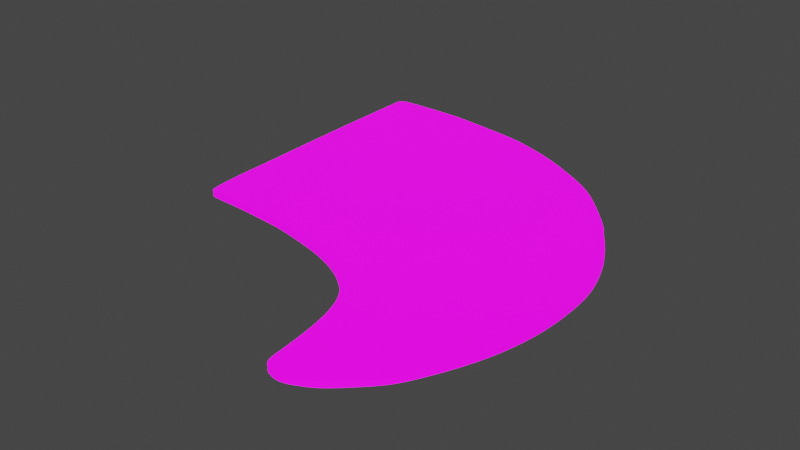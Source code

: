 # Source: UVMap.blend  (saved by Blender 2.93.20; exported with 4.5.12 LTS)
import bpy
from mathutils import Matrix  # noqa: F401  (used for matrix-valued properties, if any)

bpy.ops.wm.read_factory_settings(use_empty=True)
scene = bpy.context.scene
scene.name = 'Scene'

# ---- collections
col_stencil_svg = bpy.data.collections.new('Stencil.svg'); scene.collection.children.link(col_stencil_svg)

# ---- images (referenced by path relative to the original .blend; pixels are not part of the script)
import os
ASSET_DIR = os.environ.get("B2B_ASSET_DIR", "")  # directory of the original .blend (textures are referenced by path, not embedded)
HERE = os.path.dirname(os.path.abspath(__file__))  # packed textures are extracted next to this script under _unpacked/

def load_image(name, relpath, width, height, colorspace="sRGB"):
    """Load a texture the original file referenced (path relative to the .blend, or extracted next to this script)."""
    p = next((c for c in (os.path.join(HERE, relpath), os.path.join(ASSET_DIR, relpath)) if relpath and os.path.exists(c)), "")
    if p:
        img = bpy.data.images.load(p, check_existing=True)
        img.name = name
    else:  # same state as the original file: an image datablock whose file is absent (Cycles renders it pink)
        img = bpy.data.images.new(name, width, height)
        img.source = "FILE"
        img.filepath = "//" + (relpath or name)
    img.colorspace_settings.name = colorspace
    return img
img_texture_png = load_image('Texture.png', 'Texture.png', 1024, 1024, 'sRGB')

# ---- materials (node trees are filled in below, after node groups)
mat_svgmat_003 = bpy.data.materials.new('SVGMat.003')
mat_svgmat_003.use_transparent_shadow = False
mat_svgmat_003.diffuse_color = (0.0, 0.0, 0.0, 1.0)

# ---- material node trees
mat_svgmat_003.use_nodes = True; mat_svgmat_003.node_tree.nodes.clear()
_N = mat_svgmat_003.node_tree.nodes; _L = mat_svgmat_003.node_tree.links
n0 = _N.new('ShaderNodeBsdfPrincipled'); n0.name = 'Principled BSDF'; n0.location = (10, 300)
n0.distribution = 'GGX'
n0.subsurface_method = 'BURLEY'
n0.inputs[3].default_value = 1.45
n0.inputs[28].default_value = 1.0
n1 = _N.new('ShaderNodeOutputMaterial'); n1.name = 'Material Output'; n1.location = (300, 300)
n2 = _N.new('ShaderNodeTexImage'); n2.name = 'Image Texture'; n2.location = (-280, 280)
n2.image = img_texture_png
n3 = _N.new('ShaderNodeTexImage'); n3.name = 'Image Texture.001'; n3.location = (-280, -60)
n3.image = img_texture_png
_L.new(n0.outputs[0], n1.inputs[0])
_L.new(n2.outputs[0], n0.inputs[0])
_L.new(n3.outputs[0], n0.inputs[27])
n1.is_active_output = True

# ---- world
world_world = bpy.data.worlds.new('World'); scene.world = world_world
world_world.use_nodes = True; world_world.node_tree.nodes.clear()
_N = world_world.node_tree.nodes; _L = world_world.node_tree.links
n0 = _N.new('ShaderNodeOutputWorld'); n0.name = 'World Output'; n0.location = (300, 300)
n1 = _N.new('ShaderNodeBackground'); n1.name = 'Background'; n1.location = (10, 300)
n1.inputs[0].default_value = (0.05088, 0.05088, 0.05088, 1.0)
_L.new(n1.outputs[0], n0.inputs[0])
n0.is_active_output = True
world_world.color = (0.05088, 0.05088, 0.05088)
world_world.use_sun_shadow = False
world_world.sun_shadow_jitter_overblur = 0.0

# ---- meshes
me_path1587_001 = bpy.data.meshes.new('path1587.001')
me_path1587_001.from_pydata([(0.05097, 0.002388, 0.0005), (0.05066, 0.002493, 0.0005), (0.05038, 0.002607, 0.0005), (0.05014, 0.002737, 0.0005), (0.04993, 0.002886, 0.0005), (0.04975, 0.003057, 0.0005), (0.04959, 0.003256, 0.0005), (0.04946, 0.003486, 0.0005), (0.04936, 0.003751, 0.0005), (0.04927, 0.004056, 0.0005), (0.04919, 0.004404, 0.0005), (0.04913, 0.004801, 0.0005), (0.04908, 0.005249, 0.0005), (0.04882, 0.00779, 0.0005), (0.04854, 0.01008, 0.0005), (0.04824, 0.01215, 0.0005), (0.0479, 0.014, 0.0005), (0.04753, 0.01566, 0.0005), (0.04711, 0.01714, 0.0005), (0.04665, 0.01846, 0.0005), (0.04613, 0.01965, 0.0005), (0.04556, 0.02071, 0.0005), (0.04492, 0.02166, 0.0005), (0.04421, 0.02253, 0.0005), (0.04343, 0.02333, 0.0005), (0.04245, 0.0242, 0.0005), (0.04144, 0.025, 0.0005), (0.04038, 0.02575, 0.0005), (0.03926, 0.02643, 0.0005), (0.03807, 0.02706, 0.0005), (0.0368, 0.02765, 0.0005), (0.03542, 0.0282, 0.0005), (0.03394, 0.02872, 0.0005), (0.03233, 0.02921, 0.0005), (0.03057, 0.02968, 0.0005), (0.02867, 0.03013, 0.0005), (0.02659, 0.03058, 0.0005), (0.02578, 0.03074, 0.0005), (0.02508, 0.03088, 0.0005), (0.02446, 0.031, 0.0005), (0.02392, 0.0311, 0.0005), (0.02344, 0.03119, 0.0005), (0.02299, 0.03126, 0.0005), (0.02255, 0.03133, 0.0005), (0.02212, 0.03138, 0.0005), (0.02166, 0.03144, 0.0005), (0.02116, 0.03149, 0.0005), (0.02061, 0.03154, 0.0005), (0.01998, 0.0316, 0.0005), (0.0187, 0.03172, 0.0005), (0.01756, 0.03182, 0.0005), (0.01654, 0.03191, 0.0005), (0.01562, 0.03199, 0.0005), (0.0148, 0.03205, 0.0005), (0.01407, 0.03211, 0.0005), (0.01342, 0.03216, 0.0005), (0.01282, 0.0322, 0.0005), (0.01228, 0.03223, 0.0005), (0.01178, 0.03226, 0.0005), (0.0113, 0.03228, 0.0005), (0.01085, 0.03229, 0.0005), (0.009976, 0.03232, 0.0005), (0.009231, 0.03234, 0.0005), (0.008601, 0.03236, 0.0005), (0.008077, 0.03239, 0.0005), (0.007646, 0.03241, 0.0005), (0.007296, 0.03244, 0.0005), (0.007017, 0.03247, 0.0005), (0.006798, 0.03251, 0.0005), (0.006626, 0.03256, 0.0005), (0.00649, 0.03261, 0.0005), (0.006379, 0.03268, 0.0005), (0.006282, 0.03275, 0.0005), (0.006165, 0.03293, 0.0005), (0.00605, 0.03325, 0.0005), (0.005937, 0.03373, 0.0005), (0.005827, 0.03434, 0.0005), (0.00572, 0.03509, 0.0005), (0.005619, 0.03596, 0.0005), (0.005523, 0.03694, 0.0005), (0.005433, 0.03804, 0.0005), (0.00535, 0.03924, 0.0005), (0.005275, 0.04053, 0.0005), (0.005208, 0.04192, 0.0005), (0.00515, 0.04338, 0.0005), (0.005126, 0.04404, 0.0005), (0.005097, 0.0448, 0.0005), (0.005062, 0.04565, 0.0005), (0.005023, 0.04658, 0.0005), (0.00498, 0.04757, 0.0005), (0.004934, 0.0486, 0.0005), (0.004885, 0.04967, 0.0005), (0.004835, 0.05076, 0.0005), (0.004784, 0.05185, 0.0005), (0.004732, 0.05294, 0.0005), (0.00468, 0.054, 0.0005), (0.004628, 0.05502, 0.0005), (0.004525, 0.05708, 0.0005), (0.004432, 0.05899, 0.0005), (0.004349, 0.06078, 0.0005), (0.004273, 0.06249, 0.0005), (0.004205, 0.06415, 0.0005), (0.004141, 0.0658, 0.0005), (0.004083, 0.06746, 0.0005), (0.004027, 0.06916, 0.0005), (0.003973, 0.07095, 0.0005), (0.00392, 0.07286, 0.0005), (0.003867, 0.07491, 0.0005), (0.003811, 0.07714, 0.0005), (0.003808, 0.07728, 0.0005), (0.003799, 0.07765, 0.0005), (0.003785, 0.07822, 0.0005), (0.003768, 0.07893, 0.0005), (0.003748, 0.07974, 0.0005), (0.003728, 0.0806, 0.0005), (0.003707, 0.08145, 0.0005), (0.003687, 0.08226, 0.0005), (0.00367, 0.08297, 0.0005), (0.003656, 0.08354, 0.0005), (0.003647, 0.08391, 0.0005), (0.003644, 0.08405, 0.0005), (0.004262, 0.08448, 0.0005), (0.004406, 0.08457, 0.0005), (0.004582, 0.08464, 0.0005), (0.004805, 0.08471, 0.0005), (0.005086, 0.08476, 0.0005), (0.005441, 0.0848, 0.0005), (0.005882, 0.08484, 0.0005), (0.006423, 0.08486, 0.0005), (0.007078, 0.08489, 0.0005), (0.00786, 0.0849, 0.0005), (0.008784, 0.08491, 0.0005), (0.009861, 0.08491, 0.0005), (0.01111, 0.08492, 0.0005), (0.01244, 0.08491, 0.0005), (0.01362, 0.08491, 0.0005), (0.01466, 0.08489, 0.0005), (0.01561, 0.08486, 0.0005), (0.01649, 0.08483, 0.0005), (0.01733, 0.08477, 0.0005), (0.01818, 0.0847, 0.0005), (0.01906, 0.08461, 0.0005), (0.02, 0.0845, 0.0005), (0.02104, 0.08436, 0.0005), (0.02222, 0.0842, 0.0005), (0.02355, 0.08401, 0.0005), (0.0255, 0.08372, 0.0005), (0.0272, 0.08346, 0.0005), (0.02868, 0.08322, 0.0005), (0.02997, 0.083, 0.0005), (0.03111, 0.08279, 0.0005), (0.03213, 0.08257, 0.0005), (0.03306, 0.08236, 0.0005), (0.03394, 0.08212, 0.0005), (0.0348, 0.08187, 0.0005), (0.03567, 0.08158, 0.0005), (0.03658, 0.08126, 0.0005), (0.03757, 0.0809, 0.0005), (0.03858, 0.08052, 0.0005), (0.0395, 0.08016, 0.0005), (0.04034, 0.07983, 0.0005), (0.04111, 0.07951, 0.0005), (0.04185, 0.07919, 0.0005), (0.04256, 0.07887, 0.0005), (0.04326, 0.07854, 0.0005), (0.04397, 0.07818, 0.0005), (0.04471, 0.0778, 0.0005), (0.04549, 0.07738, 0.0005), (0.04634, 0.07691, 0.0005), (0.04726, 0.07639, 0.0005), (0.04853, 0.07567, 0.0005), (0.04967, 0.075, 0.0005), (0.05069, 0.07438, 0.0005), (0.05162, 0.07379, 0.0005), (0.05247, 0.07321, 0.0005), (0.05325, 0.07264, 0.0005), (0.05399, 0.07206, 0.0005), (0.0547, 0.07147, 0.0005), (0.0554, 0.07084, 0.0005), (0.0561, 0.07016, 0.0005), (0.05683, 0.06943, 0.0005), (0.05759, 0.06863, 0.0005), (0.05837, 0.06778, 0.0005), (0.05912, 0.06697, 0.0005), (0.05981, 0.06619, 0.0005), (0.06046, 0.06546, 0.0005), (0.06106, 0.06476, 0.0005), (0.06161, 0.06411, 0.0005), (0.0621, 0.0635, 0.0005), (0.06254, 0.06294, 0.0005), (0.06292, 0.06244, 0.0005), (0.06324, 0.06199, 0.0005), (0.0635, 0.06159, 0.0005), (0.06369, 0.06126, 0.0005), (0.06375, 0.06114, 0.0005), (0.06383, 0.06101, 0.0005), (0.06391, 0.06086, 0.0005), (0.06401, 0.0607, 0.0005), (0.06411, 0.06053, 0.0005), (0.06422, 0.06036, 0.0005), (0.06433, 0.06017, 0.0005), (0.06445, 0.05999, 0.0005), (0.06457, 0.05981, 0.0005), (0.06469, 0.05962, 0.0005), (0.06481, 0.05945, 0.0005), (0.06493, 0.05927, 0.0005), (0.06524, 0.05882, 0.0005), (0.06556, 0.05832, 0.0005), (0.0659, 0.05779, 0.0005), (0.06624, 0.05724, 0.0005), (0.06658, 0.05668, 0.0005), (0.06691, 0.05611, 0.0005), (0.06722, 0.05556, 0.0005), (0.06752, 0.05502, 0.0005), (0.06779, 0.05452, 0.0005), (0.06803, 0.05406, 0.0005), (0.06823, 0.05365, 0.0005), (0.06839, 0.0533, 0.0005), (0.06893, 0.05199, 0.0005), (0.06941, 0.05075, 0.0005), (0.06984, 0.04957, 0.0005), (0.07021, 0.04844, 0.0005), (0.07052, 0.04734, 0.0005), (0.0708, 0.04626, 0.0005), (0.07102, 0.04518, 0.0005), (0.07121, 0.04409, 0.0005), (0.07136, 0.04297, 0.0005), (0.07147, 0.0418, 0.0005), (0.07156, 0.04058, 0.0005), (0.07162, 0.03928, 0.0005), (0.07166, 0.03714, 0.0005), (0.07161, 0.03504, 0.0005), (0.07149, 0.03298, 0.0005), (0.07128, 0.03097, 0.0005), (0.07098, 0.02897, 0.0005), (0.07059, 0.027, 0.0005), (0.07012, 0.02505, 0.0005), (0.06956, 0.0231, 0.0005), (0.0689, 0.02114, 0.0005), (0.06815, 0.01918, 0.0005), (0.0673, 0.01721, 0.0005), (0.06636, 0.01521, 0.0005), (0.06588, 0.01423, 0.0005), (0.06544, 0.01337, 0.0005), (0.06503, 0.01262, 0.0005), (0.06465, 0.01195, 0.0005), (0.06427, 0.01133, 0.0005), (0.06388, 0.01076, 0.0005), (0.06347, 0.01021, 0.0005), (0.06302, 0.009668, 0.0005), (0.06252, 0.009102, 0.0005), (0.06195, 0.008499, 0.0005), (0.0613, 0.007837, 0.0005), (0.06055, 0.007097, 0.0005), (0.06, 0.006556, 0.0005), (0.0595, 0.006075, 0.0005), (0.05904, 0.005646, 0.0005), (0.05861, 0.005263, 0.0005), (0.05821, 0.004922, 0.0005), (0.05783, 0.004616, 0.0005), (0.05747, 0.00434, 0.0005), (0.0571, 0.004087, 0.0005), (0.05674, 0.003851, 0.0005), (0.05636, 0.003628, 0.0005), (0.05596, 0.003411, 0.0005), (0.05554, 0.003195, 0.0005), (0.05503, 0.002944, 0.0005), (0.05455, 0.002729, 0.0005), (0.05412, 0.002551, 0.0005), (0.05372, 0.002408, 0.0005), (0.05335, 0.002298, 0.0005), (0.053, 0.002221, 0.0005), (0.05266, 0.002176, 0.0005), (0.05233, 0.002162, 0.0005), (0.052, 0.002177, 0.0005), (0.05167, 0.00222, 0.0005), (0.05133, 0.002291, 0.0005), (0.05097, 0.002388, -0.0005), (0.05066, 0.002493, -0.0005), (0.05038, 0.002607, -0.0005), (0.05014, 0.002737, -0.0005), (0.04993, 0.002886, -0.0005), (0.04975, 0.003057, -0.0005), (0.04959, 0.003256, -0.0005), (0.04946, 0.003486, -0.0005), (0.04936, 0.003751, -0.0005), (0.04927, 0.004056, -0.0005), (0.04919, 0.004404, -0.0005), (0.04913, 0.004801, -0.0005), (0.04908, 0.005249, -0.0005), (0.04882, 0.00779, -0.0005), (0.04854, 0.01008, -0.0005), (0.04824, 0.01215, -0.0005), (0.0479, 0.014, -0.0005), (0.04753, 0.01566, -0.0005), (0.04711, 0.01714, -0.0005), (0.04665, 0.01846, -0.0005), (0.04613, 0.01965, -0.0005), (0.04556, 0.02071, -0.0005), (0.04492, 0.02166, -0.0005), (0.04421, 0.02253, -0.0005), (0.04343, 0.02333, -0.0005), (0.04245, 0.0242, -0.0005), (0.04144, 0.025, -0.0005), (0.04038, 0.02575, -0.0005), (0.03926, 0.02643, -0.0005), (0.03807, 0.02706, -0.0005), (0.0368, 0.02765, -0.0005), (0.03542, 0.0282, -0.0005), (0.03394, 0.02872, -0.0005), (0.03233, 0.02921, -0.0005), (0.03057, 0.02968, -0.0005), (0.02867, 0.03013, -0.0005), (0.02659, 0.03058, -0.0005), (0.02578, 0.03074, -0.0005), (0.02508, 0.03088, -0.0005), (0.02446, 0.031, -0.0005), (0.02392, 0.0311, -0.0005), (0.02344, 0.03119, -0.0005), (0.02299, 0.03126, -0.0005), (0.02255, 0.03133, -0.0005), (0.02212, 0.03138, -0.0005), (0.02166, 0.03144, -0.0005), (0.02116, 0.03149, -0.0005), (0.02061, 0.03154, -0.0005), (0.01998, 0.0316, -0.0005), (0.0187, 0.03172, -0.0005), (0.01756, 0.03182, -0.0005), (0.01654, 0.03191, -0.0005), (0.01562, 0.03199, -0.0005), (0.0148, 0.03205, -0.0005), (0.01407, 0.03211, -0.0005), (0.01342, 0.03216, -0.0005), (0.01282, 0.0322, -0.0005), (0.01228, 0.03223, -0.0005), (0.01178, 0.03226, -0.0005), (0.0113, 0.03228, -0.0005), (0.01085, 0.03229, -0.0005), (0.009976, 0.03232, -0.0005), (0.009231, 0.03234, -0.0005), (0.008601, 0.03236, -0.0005), (0.008077, 0.03239, -0.0005), (0.007646, 0.03241, -0.0005), (0.007296, 0.03244, -0.0005), (0.007017, 0.03247, -0.0005), (0.006798, 0.03251, -0.0005), (0.006626, 0.03256, -0.0005), (0.00649, 0.03261, -0.0005), (0.006379, 0.03268, -0.0005), (0.006282, 0.03275, -0.0005), (0.006165, 0.03293, -0.0005), (0.00605, 0.03325, -0.0005), (0.005937, 0.03373, -0.0005), (0.005827, 0.03434, -0.0005), (0.00572, 0.03509, -0.0005), (0.005619, 0.03596, -0.0005), (0.005523, 0.03694, -0.0005), (0.005433, 0.03804, -0.0005), (0.00535, 0.03924, -0.0005), (0.005275, 0.04053, -0.0005), (0.005208, 0.04192, -0.0005), (0.00515, 0.04338, -0.0005), (0.005126, 0.04404, -0.0005), (0.005097, 0.0448, -0.0005), (0.005062, 0.04565, -0.0005), (0.005023, 0.04658, -0.0005), (0.00498, 0.04757, -0.0005), (0.004934, 0.0486, -0.0005), (0.004885, 0.04967, -0.0005), (0.004835, 0.05076, -0.0005), (0.004784, 0.05185, -0.0005), (0.004732, 0.05294, -0.0005), (0.00468, 0.054, -0.0005), (0.004628, 0.05502, -0.0005), (0.004525, 0.05708, -0.0005), (0.004432, 0.05899, -0.0005), (0.004349, 0.06078, -0.0005), (0.004273, 0.06249, -0.0005), (0.004205, 0.06415, -0.0005), (0.004141, 0.0658, -0.0005), (0.004083, 0.06746, -0.0005), (0.004027, 0.06916, -0.0005), (0.003973, 0.07095, -0.0005), (0.00392, 0.07286, -0.0005), (0.003867, 0.07491, -0.0005), (0.003811, 0.07714, -0.0005), (0.003808, 0.07728, -0.0005), (0.003799, 0.07765, -0.0005), (0.003785, 0.07822, -0.0005), (0.003768, 0.07893, -0.0005), (0.003748, 0.07974, -0.0005), (0.003728, 0.0806, -0.0005), (0.003707, 0.08145, -0.0005), (0.003687, 0.08226, -0.0005), (0.00367, 0.08297, -0.0005), (0.003656, 0.08354, -0.0005), (0.003647, 0.08391, -0.0005), (0.003644, 0.08405, -0.0005), (0.004262, 0.08448, -0.0005), (0.004406, 0.08457, -0.0005), (0.004582, 0.08464, -0.0005), (0.004805, 0.08471, -0.0005), (0.005086, 0.08476, -0.0005), (0.005441, 0.0848, -0.0005), (0.005882, 0.08484, -0.0005), (0.006423, 0.08486, -0.0005), (0.007078, 0.08489, -0.0005), (0.00786, 0.0849, -0.0005), (0.008784, 0.08491, -0.0005), (0.009861, 0.08491, -0.0005), (0.01111, 0.08492, -0.0005), (0.01244, 0.08491, -0.0005), (0.01362, 0.08491, -0.0005), (0.01466, 0.08489, -0.0005), (0.01561, 0.08486, -0.0005), (0.01649, 0.08483, -0.0005), (0.01733, 0.08477, -0.0005), (0.01818, 0.0847, -0.0005), (0.01906, 0.08461, -0.0005), (0.02, 0.0845, -0.0005), (0.02104, 0.08436, -0.0005), (0.02222, 0.0842, -0.0005), (0.02355, 0.08401, -0.0005), (0.0255, 0.08372, -0.0005), (0.0272, 0.08346, -0.0005), (0.02868, 0.08322, -0.0005), (0.02997, 0.083, -0.0005), (0.03111, 0.08279, -0.0005), (0.03213, 0.08257, -0.0005), (0.03306, 0.08236, -0.0005), (0.03394, 0.08212, -0.0005), (0.0348, 0.08187, -0.0005), (0.03567, 0.08158, -0.0005), (0.03658, 0.08126, -0.0005), (0.03757, 0.0809, -0.0005), (0.03858, 0.08052, -0.0005), (0.0395, 0.08016, -0.0005), (0.04034, 0.07983, -0.0005), (0.04111, 0.07951, -0.0005), (0.04185, 0.07919, -0.0005), (0.04256, 0.07887, -0.0005), (0.04326, 0.07854, -0.0005), (0.04397, 0.07818, -0.0005), (0.04471, 0.0778, -0.0005), (0.04549, 0.07738, -0.0005), (0.04634, 0.07691, -0.0005), (0.04726, 0.07639, -0.0005), (0.04853, 0.07567, -0.0005), (0.04967, 0.075, -0.0005), (0.05069, 0.07438, -0.0005), (0.05162, 0.07379, -0.0005), (0.05247, 0.07321, -0.0005), (0.05325, 0.07264, -0.0005), (0.05399, 0.07206, -0.0005), (0.0547, 0.07147, -0.0005), (0.0554, 0.07084, -0.0005), (0.0561, 0.07016, -0.0005), (0.05683, 0.06943, -0.0005), (0.05759, 0.06863, -0.0005), (0.05837, 0.06778, -0.0005), (0.05912, 0.06697, -0.0005), (0.05981, 0.06619, -0.0005), (0.06046, 0.06546, -0.0005), (0.06106, 0.06476, -0.0005), (0.06161, 0.06411, -0.0005), (0.0621, 0.0635, -0.0005), (0.06254, 0.06294, -0.0005), (0.06292, 0.06244, -0.0005), (0.06324, 0.06199, -0.0005), (0.0635, 0.06159, -0.0005), (0.06369, 0.06126, -0.0005), (0.06375, 0.06114, -0.0005), (0.06383, 0.06101, -0.0005), (0.06391, 0.06086, -0.0005), (0.06401, 0.0607, -0.0005), (0.06411, 0.06053, -0.0005), (0.06422, 0.06036, -0.0005), (0.06433, 0.06017, -0.0005), (0.06445, 0.05999, -0.0005), (0.06457, 0.05981, -0.0005), (0.06469, 0.05962, -0.0005), (0.06481, 0.05945, -0.0005), (0.06493, 0.05927, -0.0005), (0.06524, 0.05882, -0.0005), (0.06556, 0.05832, -0.0005), (0.0659, 0.05779, -0.0005), (0.06624, 0.05724, -0.0005), (0.06658, 0.05668, -0.0005), (0.06691, 0.05611, -0.0005), (0.06722, 0.05556, -0.0005), (0.06752, 0.05502, -0.0005), (0.06779, 0.05452, -0.0005), (0.06803, 0.05406, -0.0005), (0.06823, 0.05365, -0.0005), (0.06839, 0.0533, -0.0005), (0.06893, 0.05199, -0.0005), (0.06941, 0.05075, -0.0005), (0.06984, 0.04957, -0.0005), (0.07021, 0.04844, -0.0005), (0.07052, 0.04734, -0.0005), (0.0708, 0.04626, -0.0005), (0.07102, 0.04518, -0.0005), (0.07121, 0.04409, -0.0005), (0.07136, 0.04297, -0.0005), (0.07147, 0.0418, -0.0005), (0.07156, 0.04058, -0.0005), (0.07162, 0.03928, -0.0005), (0.07166, 0.03714, -0.0005), (0.07161, 0.03504, -0.0005), (0.07149, 0.03298, -0.0005), (0.07128, 0.03097, -0.0005), (0.07098, 0.02897, -0.0005), (0.07059, 0.027, -0.0005), (0.07012, 0.02505, -0.0005), (0.06956, 0.0231, -0.0005), (0.0689, 0.02114, -0.0005), (0.06815, 0.01918, -0.0005), (0.0673, 0.01721, -0.0005), (0.06636, 0.01521, -0.0005), (0.06588, 0.01423, -0.0005), (0.06544, 0.01337, -0.0005), (0.06503, 0.01262, -0.0005), (0.06465, 0.01195, -0.0005), (0.06427, 0.01133, -0.0005), (0.06388, 0.01076, -0.0005), (0.06347, 0.01021, -0.0005), (0.06302, 0.009668, -0.0005), (0.06252, 0.009102, -0.0005), (0.06195, 0.008499, -0.0005), (0.0613, 0.007837, -0.0005), (0.06055, 0.007097, -0.0005), (0.06, 0.006556, -0.0005), (0.0595, 0.006075, -0.0005), (0.05904, 0.005646, -0.0005), (0.05861, 0.005263, -0.0005), (0.05821, 0.004922, -0.0005), (0.05783, 0.004616, -0.0005), (0.05747, 0.00434, -0.0005), (0.0571, 0.004087, -0.0005), (0.05674, 0.003851, -0.0005), (0.05636, 0.003628, -0.0005), (0.05596, 0.003411, -0.0005), (0.05554, 0.003195, -0.0005), (0.05503, 0.002944, -0.0005), (0.05455, 0.002729, -0.0005), (0.05412, 0.002551, -0.0005), (0.05372, 0.002408, -0.0005), (0.05335, 0.002298, -0.0005), (0.053, 0.002221, -0.0005), (0.05266, 0.002176, -0.0005), (0.05233, 0.002162, -0.0005), (0.052, 0.002177, -0.0005), (0.05167, 0.00222, -0.0005), (0.05133, 0.002291, -0.0005)], [], [(132, 134, 133), (131, 134, 132), (131, 135, 134), (130, 135, 131), (130, 136, 135), (129, 136, 130), (129, 137, 136), (128, 137, 129), (127, 137, 128), (127, 138, 137), (126, 138, 127), (126, 139, 138), (125, 139, 126), (125, 140, 139), (124, 140, 125), (123, 140, 124), (123, 141, 140), (122, 141, 123), (122, 142, 141), (121, 142, 122), (121, 143, 142), (120, 143, 121), (120, 144, 143), (120, 145, 144), (119, 145, 120), (119, 146, 145), (118, 146, 119), (118, 147, 146), (117, 147, 118), (117, 148, 147), (117, 149, 148), (117, 150, 149), (116, 150, 117), (116, 151, 150), (116, 152, 151), (116, 153, 152), (115, 153, 116), (115, 154, 153), (115, 155, 154), (115, 156, 155), (114, 156, 115), (114, 157, 156), (114, 158, 157), (113, 158, 114), (113, 159, 158), (113, 160, 159), (113, 161, 160), (112, 161, 113), (112, 162, 161), (112, 163, 162), (111, 163, 112), (111, 164, 163), (111, 165, 164), (110, 165, 111), (110, 166, 165), (110, 167, 166), (109, 167, 110), (109, 168, 167), (108, 168, 109), (107, 168, 108), (107, 169, 168), (107, 170, 169), (107, 171, 170), (107, 172, 171), (106, 172, 107), (106, 173, 172), (106, 174, 173), (106, 175, 174), (105, 175, 106), (105, 176, 175), (105, 177, 176), (105, 178, 177), (104, 178, 105), (104, 179, 178), (104, 180, 179), (104, 181, 180), (103, 181, 104), (103, 182, 181), (103, 183, 182), (102, 183, 103), (102, 184, 183), (102, 185, 184), (101, 185, 102), (101, 186, 185), (101, 187, 186), (100, 187, 101), (100, 188, 187), (100, 189, 188), (100, 190, 189), (99, 190, 100), (99, 191, 190), (99, 192, 191), (99, 193, 192), (99, 194, 193), (99, 195, 194), (99, 196, 195), (99, 197, 196), (98, 197, 99), (98, 198, 197), (98, 199, 198), (98, 200, 199), (98, 201, 200), (98, 202, 201), (98, 203, 202), (98, 204, 203), (98, 205, 204), (98, 206, 205), (97, 206, 98), (97, 207, 206), (97, 208, 207), (97, 209, 208), (97, 210, 209), (96, 210, 97), (96, 211, 210), (96, 212, 211), (96, 213, 212), (95, 213, 96), (95, 214, 213), (95, 215, 214), (95, 216, 215), (94, 216, 95), (94, 217, 216), (94, 218, 217), (93, 218, 94), (93, 219, 218), (92, 219, 93), (91, 219, 92), (91, 220, 219), (90, 220, 91), (90, 221, 220), (89, 221, 90), (89, 222, 221), (88, 222, 89), (88, 223, 222), (87, 223, 88), (87, 224, 223), (86, 224, 87), (86, 225, 224), (85, 225, 86), (85, 226, 225), (84, 226, 85), (83, 226, 84), (83, 227, 226), (82, 227, 83), (82, 228, 227), (82, 229, 228), (81, 229, 82), (81, 230, 229), (80, 230, 81), (79, 230, 80), (79, 231, 230), (78, 231, 79), (77, 231, 78), (76, 231, 77), (76, 232, 231), (75, 232, 76), (74, 232, 75), (73, 232, 74), (73, 233, 232), (72, 233, 73), (71, 233, 72), (70, 233, 71), (69, 233, 70), (68, 233, 69), (67, 233, 68), (66, 233, 67), (65, 233, 66), (64, 233, 65), (63, 233, 64), (62, 233, 63), (61, 233, 62), (60, 233, 61), (59, 233, 60), (58, 233, 59), (57, 233, 58), (56, 233, 57), (55, 233, 56), (54, 233, 55), (53, 233, 54), (52, 233, 53), (51, 233, 52), (50, 233, 51), (49, 233, 50), (48, 233, 49), (47, 233, 48), (46, 233, 47), (45, 233, 46), (44, 233, 45), (43, 233, 44), (42, 233, 43), (41, 233, 42), (40, 233, 41), (39, 233, 40), (38, 233, 39), (38, 234, 233), (37, 234, 38), (36, 234, 37), (35, 234, 36), (34, 234, 35), (33, 234, 34), (32, 234, 33), (32, 235, 234), (31, 235, 32), (30, 235, 31), (29, 235, 30), (28, 235, 29), (28, 236, 235), (27, 236, 28), (26, 236, 27), (26, 237, 236), (25, 237, 26), (24, 237, 25), (23, 237, 24), (23, 238, 237), (22, 238, 23), (21, 238, 22), (21, 239, 238), (20, 239, 21), (19, 239, 20), (19, 240, 239), (18, 240, 19), (18, 241, 240), (17, 241, 18), (16, 241, 17), (16, 242, 241), (16, 243, 242), (15, 243, 16), (15, 244, 243), (15, 245, 244), (14, 245, 15), (14, 246, 245), (14, 247, 246), (14, 248, 247), (14, 249, 248), (13, 249, 14), (13, 250, 249), (13, 251, 250), (13, 252, 251), (13, 253, 252), (12, 253, 13), (12, 254, 253), (12, 255, 254), (12, 256, 255), (12, 257, 256), (12, 258, 257), (11, 258, 12), (11, 259, 258), (10, 259, 11), (10, 260, 259), (9, 260, 10), (9, 261, 260), (9, 262, 261), (8, 262, 9), (8, 263, 262), (7, 263, 8), (7, 264, 263), (6, 264, 7), (6, 265, 264), (5, 265, 6), (5, 266, 265), (4, 266, 5), (4, 267, 266), (3, 267, 4), (2, 267, 3), (2, 268, 267), (1, 268, 2), (1, 269, 268), (0, 269, 1), (0, 270, 269), (276, 270, 0), (276, 271, 270), (275, 271, 276), (275, 272, 271), (274, 272, 275), (273, 272, 274), (409, 410, 411), (408, 409, 411), (408, 411, 412), (407, 408, 412), (407, 412, 413), (406, 407, 413), (406, 413, 414), (405, 406, 414), (404, 405, 414), (404, 414, 415), (403, 404, 415), (403, 415, 416), (402, 403, 416), (402, 416, 417), (401, 402, 417), (400, 401, 417), (400, 417, 418), (399, 400, 418), (399, 418, 419), (398, 399, 419), (398, 419, 420), (397, 398, 420), (397, 420, 421), (397, 421, 422), (396, 397, 422), (396, 422, 423), (395, 396, 423), (395, 423, 424), (394, 395, 424), (394, 424, 425), (394, 425, 426), (394, 426, 427), (393, 394, 427), (393, 427, 428), (393, 428, 429), (393, 429, 430), (392, 393, 430), (392, 430, 431), (392, 431, 432), (392, 432, 433), (391, 392, 433), (391, 433, 434), (391, 434, 435), (390, 391, 435), (390, 435, 436), (390, 436, 437), (390, 437, 438), (389, 390, 438), (389, 438, 439), (389, 439, 440), (388, 389, 440), (388, 440, 441), (388, 441, 442), (387, 388, 442), (387, 442, 443), (387, 443, 444), (386, 387, 444), (386, 444, 445), (385, 386, 445), (384, 385, 445), (384, 445, 446), (384, 446, 447), (384, 447, 448), (384, 448, 449), (383, 384, 449), (383, 449, 450), (383, 450, 451), (383, 451, 452), (382, 383, 452), (382, 452, 453), (382, 453, 454), (382, 454, 455), (381, 382, 455), (381, 455, 456), (381, 456, 457), (381, 457, 458), (380, 381, 458), (380, 458, 459), (380, 459, 460), (379, 380, 460), (379, 460, 461), (379, 461, 462), (378, 379, 462), (378, 462, 463), (378, 463, 464), (377, 378, 464), (377, 464, 465), (377, 465, 466), (377, 466, 467), (376, 377, 467), (376, 467, 468), (376, 468, 469), (376, 469, 470), (376, 470, 471), (376, 471, 472), (376, 472, 473), (376, 473, 474), (375, 376, 474), (375, 474, 475), (375, 475, 476), (375, 476, 477), (375, 477, 478), (375, 478, 479), (375, 479, 480), (375, 480, 481), (375, 481, 482), (375, 482, 483), (374, 375, 483), (374, 483, 484), (374, 484, 485), (374, 485, 486), (374, 486, 487), (373, 374, 487), (373, 487, 488), (373, 488, 489), (373, 489, 490), (372, 373, 490), (372, 490, 491), (372, 491, 492), (372, 492, 493), (371, 372, 493), (371, 493, 494), (371, 494, 495), (370, 371, 495), (370, 495, 496), (369, 370, 496), (368, 369, 496), (368, 496, 497), (367, 368, 497), (367, 497, 498), (366, 367, 498), (366, 498, 499), (365, 366, 499), (365, 499, 500), (364, 365, 500), (364, 500, 501), (363, 364, 501), (363, 501, 502), (362, 363, 502), (362, 502, 503), (361, 362, 503), (360, 361, 503), (360, 503, 504), (359, 360, 504), (359, 504, 505), (359, 505, 506), (358, 359, 506), (358, 506, 507), (357, 358, 507), (356, 357, 507), (356, 507, 508), (355, 356, 508), (354, 355, 508), (353, 354, 508), (353, 508, 509), (352, 353, 509), (351, 352, 509), (350, 351, 509), (350, 509, 510), (349, 350, 510), (348, 349, 510), (347, 348, 510), (346, 347, 510), (345, 346, 510), (344, 345, 510), (343, 344, 510), (342, 343, 510), (341, 342, 510), (340, 341, 510), (339, 340, 510), (338, 339, 510), (337, 338, 510), (336, 337, 510), (335, 336, 510), (334, 335, 510), (333, 334, 510), (332, 333, 510), (331, 332, 510), (330, 331, 510), (329, 330, 510), (328, 329, 510), (327, 328, 510), (326, 327, 510), (325, 326, 510), (324, 325, 510), (323, 324, 510), (322, 323, 510), (321, 322, 510), (320, 321, 510), (319, 320, 510), (318, 319, 510), (317, 318, 510), (316, 317, 510), (315, 316, 510), (315, 510, 511), (314, 315, 511), (313, 314, 511), (312, 313, 511), (311, 312, 511), (310, 311, 511), (309, 310, 511), (309, 511, 512), (308, 309, 512), (307, 308, 512), (306, 307, 512), (305, 306, 512), (305, 512, 513), (304, 305, 513), (303, 304, 513), (303, 513, 514), (302, 303, 514), (301, 302, 514), (300, 301, 514), (300, 514, 515), (299, 300, 515), (298, 299, 515), (298, 515, 516), (297, 298, 516), (296, 297, 516), (296, 516, 517), (295, 296, 517), (295, 517, 518), (294, 295, 518), (293, 294, 518), (293, 518, 519), (293, 519, 520), (292, 293, 520), (292, 520, 521), (292, 521, 522), (291, 292, 522), (291, 522, 523), (291, 523, 524), (291, 524, 525), (291, 525, 526), (290, 291, 526), (290, 526, 527), (290, 527, 528), (290, 528, 529), (290, 529, 530), (289, 290, 530), (289, 530, 531), (289, 531, 532), (289, 532, 533), (289, 533, 534), (289, 534, 535), (288, 289, 535), (288, 535, 536), (287, 288, 536), (287, 536, 537), (286, 287, 537), (286, 537, 538), (286, 538, 539), (285, 286, 539), (285, 539, 540), (284, 285, 540), (284, 540, 541), (283, 284, 541), (283, 541, 542), (282, 283, 542), (282, 542, 543), (281, 282, 543), (281, 543, 544), (280, 281, 544), (279, 280, 544), (279, 544, 545), (278, 279, 545), (278, 545, 546), (277, 278, 546), (277, 546, 547), (553, 277, 547), (553, 547, 548), (552, 553, 548), (552, 548, 549), (551, 552, 549), (550, 551, 549), (132, 133, 410, 409), (133, 134, 411, 410), (131, 132, 409, 408), (134, 135, 412, 411), (130, 131, 408, 407), (135, 136, 413, 412), (129, 130, 407, 406), (136, 137, 414, 413), (128, 129, 406, 405), (127, 128, 405, 404), (137, 138, 415, 414), (126, 127, 404, 403), (138, 139, 416, 415), (125, 126, 403, 402), (139, 140, 417, 416), (124, 125, 402, 401), (123, 124, 401, 400), (140, 141, 418, 417), (122, 123, 400, 399), (141, 142, 419, 418), (121, 122, 399, 398), (142, 143, 420, 419), (120, 121, 398, 397), (143, 144, 421, 420), (144, 145, 422, 421), (119, 120, 397, 396), (145, 146, 423, 422), (118, 119, 396, 395), (146, 147, 424, 423), (117, 118, 395, 394), (147, 148, 425, 424), (148, 149, 426, 425), (149, 150, 427, 426), (116, 117, 394, 393), (150, 151, 428, 427), (151, 152, 429, 428), (152, 153, 430, 429), (115, 116, 393, 392), (153, 154, 431, 430), (154, 155, 432, 431), (155, 156, 433, 432), (114, 115, 392, 391), (156, 157, 434, 433), (157, 158, 435, 434), (113, 114, 391, 390), (158, 159, 436, 435), (159, 160, 437, 436), (160, 161, 438, 437), (112, 113, 390, 389), (161, 162, 439, 438), (162, 163, 440, 439), (111, 112, 389, 388), (163, 164, 441, 440), (164, 165, 442, 441), (110, 111, 388, 387), (165, 166, 443, 442), (166, 167, 444, 443), (109, 110, 387, 386), (167, 168, 445, 444), (108, 109, 386, 385), (107, 108, 385, 384), (168, 169, 446, 445), (169, 170, 447, 446), (170, 171, 448, 447), (171, 172, 449, 448), (106, 107, 384, 383), (172, 173, 450, 449), (173, 174, 451, 450), (174, 175, 452, 451), (105, 106, 383, 382), (175, 176, 453, 452), (176, 177, 454, 453), (177, 178, 455, 454), (104, 105, 382, 381), (178, 179, 456, 455), (179, 180, 457, 456), (180, 181, 458, 457), (103, 104, 381, 380), (181, 182, 459, 458), (182, 183, 460, 459), (102, 103, 380, 379), (183, 184, 461, 460), (184, 185, 462, 461), (101, 102, 379, 378), (185, 186, 463, 462), (186, 187, 464, 463), (100, 101, 378, 377), (187, 188, 465, 464), (188, 189, 466, 465), (189, 190, 467, 466), (99, 100, 377, 376), (190, 191, 468, 467), (191, 192, 469, 468), (192, 193, 470, 469), (193, 194, 471, 470), (194, 195, 472, 471), (195, 196, 473, 472), (196, 197, 474, 473), (98, 99, 376, 375), (197, 198, 475, 474), (198, 199, 476, 475), (199, 200, 477, 476), (200, 201, 478, 477), (201, 202, 479, 478), (202, 203, 480, 479), (203, 204, 481, 480), (204, 205, 482, 481), (205, 206, 483, 482), (97, 98, 375, 374), (206, 207, 484, 483), (207, 208, 485, 484), (208, 209, 486, 485), (209, 210, 487, 486), (96, 97, 374, 373), (210, 211, 488, 487), (211, 212, 489, 488), (212, 213, 490, 489), (95, 96, 373, 372), (213, 214, 491, 490), (214, 215, 492, 491), (215, 216, 493, 492), (94, 95, 372, 371), (216, 217, 494, 493), (217, 218, 495, 494), (93, 94, 371, 370), (218, 219, 496, 495), (92, 93, 370, 369), (91, 92, 369, 368), (219, 220, 497, 496), (90, 91, 368, 367), (220, 221, 498, 497), (89, 90, 367, 366), (221, 222, 499, 498), (88, 89, 366, 365), (222, 223, 500, 499), (87, 88, 365, 364), (223, 224, 501, 500), (86, 87, 364, 363), (224, 225, 502, 501), (85, 86, 363, 362), (225, 226, 503, 502), (84, 85, 362, 361), (83, 84, 361, 360), (226, 227, 504, 503), (82, 83, 360, 359), (227, 228, 505, 504), (228, 229, 506, 505), (81, 82, 359, 358), (229, 230, 507, 506), (80, 81, 358, 357), (79, 80, 357, 356), (230, 231, 508, 507), (78, 79, 356, 355), (77, 78, 355, 354), (76, 77, 354, 353), (231, 232, 509, 508), (75, 76, 353, 352), (74, 75, 352, 351), (73, 74, 351, 350), (232, 233, 510, 509), (72, 73, 350, 349), (71, 72, 349, 348), (70, 71, 348, 347), (69, 70, 347, 346), (68, 69, 346, 345), (67, 68, 345, 344), (66, 67, 344, 343), (65, 66, 343, 342), (64, 65, 342, 341), (63, 64, 341, 340), (62, 63, 340, 339), (61, 62, 339, 338), (60, 61, 338, 337), (59, 60, 337, 336), (58, 59, 336, 335), (57, 58, 335, 334), (56, 57, 334, 333), (55, 56, 333, 332), (54, 55, 332, 331), (53, 54, 331, 330), (52, 53, 330, 329), (51, 52, 329, 328), (50, 51, 328, 327), (49, 50, 327, 326), (48, 49, 326, 325), (47, 48, 325, 324), (46, 47, 324, 323), (45, 46, 323, 322), (44, 45, 322, 321), (43, 44, 321, 320), (42, 43, 320, 319), (41, 42, 319, 318), (40, 41, 318, 317), (39, 40, 317, 316), (38, 39, 316, 315), (233, 234, 511, 510), (37, 38, 315, 314), (36, 37, 314, 313), (35, 36, 313, 312), (34, 35, 312, 311), (33, 34, 311, 310), (32, 33, 310, 309), (234, 235, 512, 511), (31, 32, 309, 308), (30, 31, 308, 307), (29, 30, 307, 306), (28, 29, 306, 305), (235, 236, 513, 512), (27, 28, 305, 304), (26, 27, 304, 303), (236, 237, 514, 513), (25, 26, 303, 302), (24, 25, 302, 301), (23, 24, 301, 300), (237, 238, 515, 514), (22, 23, 300, 299), (21, 22, 299, 298), (238, 239, 516, 515), (20, 21, 298, 297), (19, 20, 297, 296), (239, 240, 517, 516), (18, 19, 296, 295), (240, 241, 518, 517), (17, 18, 295, 294), (16, 17, 294, 293), (241, 242, 519, 518), (242, 243, 520, 519), (15, 16, 293, 292), (243, 244, 521, 520), (244, 245, 522, 521), (14, 15, 292, 291), (245, 246, 523, 522), (246, 247, 524, 523), (247, 248, 525, 524), (248, 249, 526, 525), (13, 14, 291, 290), (249, 250, 527, 526), (250, 251, 528, 527), (251, 252, 529, 528), (252, 253, 530, 529), (12, 13, 290, 289), (253, 254, 531, 530), (254, 255, 532, 531), (255, 256, 533, 532), (256, 257, 534, 533), (257, 258, 535, 534), (11, 12, 289, 288), (258, 259, 536, 535), (10, 11, 288, 287), (259, 260, 537, 536), (9, 10, 287, 286), (260, 261, 538, 537), (261, 262, 539, 538), (8, 9, 286, 285), (262, 263, 540, 539), (7, 8, 285, 284), (263, 264, 541, 540), (6, 7, 284, 283), (264, 265, 542, 541), (5, 6, 283, 282), (265, 266, 543, 542), (4, 5, 282, 281), (266, 267, 544, 543), (3, 4, 281, 280), (2, 3, 280, 279), (267, 268, 545, 544), (1, 2, 279, 278), (268, 269, 546, 545), (0, 1, 278, 277), (269, 270, 547, 546), (276, 0, 277, 553), (270, 271, 548, 547), (275, 276, 553, 552), (271, 272, 549, 548), (274, 275, 552, 551), (273, 274, 551, 550), (272, 273, 550, 549)])
_uv = me_path1587_001.uv_layers.new(name='UVMap')
_uv.uv.foreach_set('vector', [0.1242, 0.939, 0.1591, 0.939, 0.141, 0.939, 0.1097, 0.9389, 0.1591, 0.939, 0.1242, 0.939, 0.1097, 0.9389, 0.1749, 0.9389, 0.1591, 0.939, 0.09721, 0.9388, 0.1749, 0.9389, 0.1097, 0.9389, 0.09721, 0.9388, 0.189, 0.9387, 0.1749, 0.9389, 0.08665, 0.9387, 0.189, 0.9387, 0.09721, 0.9388, 0.08665, 0.9387, 0.2018, 0.9384, 0.189, 0.9387, 0.07781, 0.9385, 0.2018, 0.9384, 0.08665, 0.9387, 0.0705, 0.9381, 0.2018, 0.9384, 0.07781, 0.9385, 0.0705, 0.9381, 0.2137, 0.938, 0.2018, 0.9384, 0.06454, 0.9378, 0.2137, 0.938, 0.0705, 0.9381, 0.06454, 0.9378, 0.2251, 0.9374, 0.2137, 0.938, 0.05976, 0.9373, 0.2251, 0.9374, 0.06454, 0.9378, 0.05976, 0.9373, 0.2365, 0.9366, 0.2251, 0.9374, 0.05596, 0.9367, 0.2365, 0.9366, 0.05976, 0.9373, 0.05296, 0.936, 0.2365, 0.9366, 0.05596, 0.9367, 0.05296, 0.936, 0.2484, 0.9356, 0.2365, 0.9366, 0.05058, 0.9351, 0.2484, 0.9356, 0.05296, 0.936, 0.05058, 0.9351, 0.2611, 0.9344, 0.2484, 0.9356, 0.04863, 0.9342, 0.2611, 0.9344, 0.05058, 0.9351, 0.04863, 0.9342, 0.2752, 0.9328, 0.2611, 0.9344, 0.04029, 0.9293, 0.2752, 0.9328, 0.04863, 0.9342, 0.04029, 0.9293, 0.291, 0.931, 0.2752, 0.9328, 0.04029, 0.9293, 0.309, 0.9288, 0.291, 0.931, 0.04033, 0.9278, 0.309, 0.9288, 0.04029, 0.9293, 0.04033, 0.9278, 0.3354, 0.9256, 0.309, 0.9288, 0.04045, 0.9236, 0.3354, 0.9256, 0.04033, 0.9278, 0.04045, 0.9236, 0.3583, 0.9227, 0.3354, 0.9256, 0.04064, 0.9173, 0.3583, 0.9227, 0.04045, 0.9236, 0.04064, 0.9173, 0.3783, 0.9201, 0.3583, 0.9227, 0.04064, 0.9173, 0.3957, 0.9176, 0.3783, 0.9201, 0.04064, 0.9173, 0.4111, 0.9152, 0.3957, 0.9176, 0.04087, 0.9093, 0.4111, 0.9152, 0.04064, 0.9173, 0.04087, 0.9093, 0.4249, 0.9129, 0.4111, 0.9152, 0.04087, 0.9093, 0.4375, 0.9104, 0.4249, 0.9129, 0.04087, 0.9093, 0.4493, 0.9078, 0.4375, 0.9104, 0.04114, 0.9003, 0.4493, 0.9078, 0.04087, 0.9093, 0.04114, 0.9003, 0.4609, 0.9049, 0.4493, 0.9078, 0.04114, 0.9003, 0.4726, 0.9018, 0.4609, 0.9049, 0.04114, 0.9003, 0.4849, 0.8982, 0.4726, 0.9018, 0.04142, 0.8908, 0.4849, 0.8982, 0.04114, 0.9003, 0.04142, 0.8908, 0.4983, 0.8941, 0.4849, 0.8982, 0.04142, 0.8908, 0.512, 0.8899, 0.4983, 0.8941, 0.0417, 0.8812, 0.512, 0.8899, 0.04142, 0.8908, 0.0417, 0.8812, 0.5243, 0.8859, 0.512, 0.8899, 0.0417, 0.8812, 0.5357, 0.8822, 0.5243, 0.8859, 0.0417, 0.8812, 0.5461, 0.8786, 0.5357, 0.8822, 0.04196, 0.8722, 0.5461, 0.8786, 0.0417, 0.8812, 0.04196, 0.8722, 0.5561, 0.8751, 0.5461, 0.8786, 0.04196, 0.8722, 0.5656, 0.8715, 0.5561, 0.8751, 0.04219, 0.8642, 0.5656, 0.8715, 0.04196, 0.8722, 0.04219, 0.8642, 0.5751, 0.8678, 0.5656, 0.8715, 0.04219, 0.8642, 0.5847, 0.8638, 0.5751, 0.8678, 0.04238, 0.8579, 0.5847, 0.8638, 0.04219, 0.8642, 0.04238, 0.8579, 0.5947, 0.8595, 0.5847, 0.8638, 0.04238, 0.8579, 0.6052, 0.8548, 0.5947, 0.8595, 0.0425, 0.8537, 0.6052, 0.8548, 0.04238, 0.8579, 0.0425, 0.8537, 0.6167, 0.8496, 0.6052, 0.8548, 0.04255, 0.8522, 0.6167, 0.8496, 0.0425, 0.8537, 0.04329, 0.8272, 0.6167, 0.8496, 0.04255, 0.8522, 0.04329, 0.8272, 0.6292, 0.8438, 0.6167, 0.8496, 0.04329, 0.8272, 0.6463, 0.8357, 0.6292, 0.8438, 0.04329, 0.8272, 0.6616, 0.8283, 0.6463, 0.8357, 0.04329, 0.8272, 0.6754, 0.8213, 0.6616, 0.8283, 0.04402, 0.8043, 0.6754, 0.8213, 0.04329, 0.8272, 0.04402, 0.8043, 0.688, 0.8147, 0.6754, 0.8213, 0.04402, 0.8043, 0.6994, 0.8083, 0.688, 0.8147, 0.04402, 0.8043, 0.71, 0.8019, 0.6994, 0.8083, 0.04473, 0.7831, 0.71, 0.8019, 0.04402, 0.8043, 0.04473, 0.7831, 0.72, 0.7954, 0.71, 0.8019, 0.04473, 0.7831, 0.7296, 0.7888, 0.72, 0.7954, 0.04473, 0.7831, 0.739, 0.7817, 0.7296, 0.7888, 0.04546, 0.7631, 0.739, 0.7817, 0.04473, 0.7831, 0.04546, 0.7631, 0.7485, 0.7742, 0.739, 0.7817, 0.04546, 0.7631, 0.7583, 0.766, 0.7485, 0.7742, 0.04546, 0.7631, 0.7686, 0.7571, 0.7583, 0.766, 0.04621, 0.744, 0.7686, 0.7571, 0.04546, 0.7631, 0.04621, 0.744, 0.7792, 0.7476, 0.7686, 0.7571, 0.04621, 0.744, 0.7892, 0.7385, 0.7792, 0.7476, 0.047, 0.7254, 0.7892, 0.7385, 0.04621, 0.744, 0.047, 0.7254, 0.7986, 0.7299, 0.7892, 0.7385, 0.047, 0.7254, 0.8073, 0.7216, 0.7986, 0.7299, 0.04786, 0.7071, 0.8073, 0.7216, 0.047, 0.7254, 0.04786, 0.7071, 0.8154, 0.7138, 0.8073, 0.7216, 0.04786, 0.7071, 0.8228, 0.7065, 0.8154, 0.7138, 0.04878, 0.6885, 0.8228, 0.7065, 0.04786, 0.7071, 0.04878, 0.6885, 0.8295, 0.6998, 0.8228, 0.7065, 0.04878, 0.6885, 0.8354, 0.6935, 0.8295, 0.6998, 0.04878, 0.6885, 0.8405, 0.6879, 0.8354, 0.6935, 0.0498, 0.6694, 0.8405, 0.6879, 0.04878, 0.6885, 0.0498, 0.6694, 0.8449, 0.6829, 0.8405, 0.6879, 0.0498, 0.6694, 0.8483, 0.6785, 0.8449, 0.6829, 0.0498, 0.6694, 0.8509, 0.6747, 0.8483, 0.6785, 0.0498, 0.6694, 0.8517, 0.6734, 0.8509, 0.6747, 0.0498, 0.6694, 0.8528, 0.672, 0.8517, 0.6734, 0.0498, 0.6694, 0.8539, 0.6703, 0.8528, 0.672, 0.0498, 0.6694, 0.8552, 0.6685, 0.8539, 0.6703, 0.05093, 0.6494, 0.8552, 0.6685, 0.0498, 0.6694, 0.05093, 0.6494, 0.8566, 0.6666, 0.8552, 0.6685, 0.05093, 0.6494, 0.8581, 0.6647, 0.8566, 0.6666, 0.05093, 0.6494, 0.8596, 0.6626, 0.8581, 0.6647, 0.05093, 0.6494, 0.8612, 0.6606, 0.8596, 0.6626, 0.05093, 0.6494, 0.8628, 0.6585, 0.8612, 0.6606, 0.05093, 0.6494, 0.8645, 0.6565, 0.8628, 0.6585, 0.05093, 0.6494, 0.8661, 0.6545, 0.8645, 0.6565, 0.05093, 0.6494, 0.8677, 0.6526, 0.8661, 0.6545, 0.05093, 0.6494, 0.8718, 0.6475, 0.8677, 0.6526, 0.05218, 0.6281, 0.8718, 0.6475, 0.05093, 0.6494, 0.05218, 0.6281, 0.8762, 0.6419, 0.8718, 0.6475, 0.05218, 0.6281, 0.8807, 0.636, 0.8762, 0.6419, 0.05218, 0.6281, 0.8853, 0.6298, 0.8807, 0.636, 0.05218, 0.6281, 0.8899, 0.6235, 0.8853, 0.6298, 0.05358, 0.6051, 0.8899, 0.6235, 0.05218, 0.6281, 0.05358, 0.6051, 0.8944, 0.6172, 0.8899, 0.6235, 0.05358, 0.6051, 0.8986, 0.611, 0.8944, 0.6172, 0.05358, 0.6051, 0.9027, 0.6051, 0.8986, 0.611, 0.05427, 0.5936, 0.9027, 0.6051, 0.05358, 0.6051, 0.05427, 0.5936, 0.9063, 0.5994, 0.9027, 0.6051, 0.05427, 0.5936, 0.9095, 0.5943, 0.9063, 0.5994, 0.05427, 0.5936, 0.9122, 0.5897, 0.9095, 0.5943, 0.05497, 0.5818, 0.9122, 0.5897, 0.05427, 0.5936, 0.05497, 0.5818, 0.9143, 0.5859, 0.9122, 0.5897, 0.05497, 0.5818, 0.9217, 0.5711, 0.9143, 0.5859, 0.05567, 0.5697, 0.9217, 0.5711, 0.05497, 0.5818, 0.05567, 0.5697, 0.9282, 0.5573, 0.9217, 0.5711, 0.05637, 0.5575, 0.9282, 0.5573, 0.05567, 0.5697, 0.05705, 0.5453, 0.9282, 0.5573, 0.05637, 0.5575, 0.05705, 0.5453, 0.9339, 0.5441, 0.9282, 0.5573, 0.0577, 0.5334, 0.9339, 0.5441, 0.05705, 0.5453, 0.0577, 0.5334, 0.9389, 0.5315, 0.9339, 0.5441, 0.05832, 0.5218, 0.9389, 0.5315, 0.0577, 0.5334, 0.05832, 0.5218, 0.9432, 0.5192, 0.9389, 0.5315, 0.0589, 0.5107, 0.9432, 0.5192, 0.05832, 0.5218, 0.0589, 0.5107, 0.9469, 0.5072, 0.9432, 0.5192, 0.05943, 0.5004, 0.9469, 0.5072, 0.0589, 0.5107, 0.05943, 0.5004, 0.9499, 0.4951, 0.9469, 0.5072, 0.0599, 0.4909, 0.9499, 0.4951, 0.05943, 0.5004, 0.0599, 0.4909, 0.9524, 0.4829, 0.9499, 0.4951, 0.0603, 0.4824, 0.9524, 0.4829, 0.0599, 0.4909, 0.0603, 0.4824, 0.9545, 0.4704, 0.9524, 0.4829, 0.06063, 0.475, 0.9545, 0.4704, 0.0603, 0.4824, 0.0614, 0.4587, 0.9545, 0.4704, 0.06063, 0.475, 0.0614, 0.4587, 0.956, 0.4574, 0.9545, 0.4704, 0.06231, 0.4432, 0.956, 0.4574, 0.0614, 0.4587, 0.06231, 0.4432, 0.9572, 0.4437, 0.956, 0.4574, 0.06231, 0.4432, 0.958, 0.4292, 0.9572, 0.4437, 0.06332, 0.4288, 0.958, 0.4292, 0.06231, 0.4432, 0.06332, 0.4288, 0.9585, 0.4053, 0.958, 0.4292, 0.06444, 0.4154, 0.9585, 0.4053, 0.06332, 0.4288, 0.06565, 0.4031, 0.9585, 0.4053, 0.06444, 0.4154, 0.06565, 0.4031, 0.9579, 0.3818, 0.9585, 0.4053, 0.06695, 0.3921, 0.9579, 0.3818, 0.06565, 0.4031, 0.06832, 0.3824, 0.9579, 0.3818, 0.06695, 0.3921, 0.06975, 0.3741, 0.9579, 0.3818, 0.06832, 0.3824, 0.06975, 0.3741, 0.9562, 0.3589, 0.9579, 0.3818, 0.07124, 0.3672, 0.9562, 0.3589, 0.06975, 0.3741, 0.07277, 0.3619, 0.9562, 0.3589, 0.07124, 0.3672, 0.07432, 0.3582, 0.9562, 0.3589, 0.07277, 0.3619, 0.07432, 0.3582, 0.9533, 0.3363, 0.9562, 0.3589, 0.0759, 0.3562, 0.9533, 0.3363, 0.07432, 0.3582, 0.07722, 0.3554, 0.9533, 0.3363, 0.0759, 0.3562, 0.07871, 0.3547, 0.9533, 0.3363, 0.07722, 0.3554, 0.08054, 0.3541, 0.9533, 0.3363, 0.07871, 0.3547, 0.08286, 0.3536, 0.9533, 0.3363, 0.08054, 0.3541, 0.08583, 0.3532, 0.9533, 0.3363, 0.08286, 0.3536, 0.0896, 0.3528, 0.9533, 0.3363, 0.08583, 0.3532, 0.09431, 0.3525, 0.9533, 0.3363, 0.0896, 0.3528, 0.1001, 0.3522, 0.9533, 0.3363, 0.09431, 0.3525, 0.1072, 0.3519, 0.9533, 0.3363, 0.1001, 0.3522, 0.1157, 0.3517, 0.9533, 0.3363, 0.1072, 0.3519, 0.1258, 0.3514, 0.9533, 0.3363, 0.1157, 0.3517, 0.1375, 0.3511, 0.9533, 0.3363, 0.1258, 0.3514, 0.1437, 0.351, 0.9533, 0.3363, 0.1375, 0.3511, 0.1501, 0.3507, 0.9533, 0.3363, 0.1437, 0.351, 0.1569, 0.3505, 0.9533, 0.3363, 0.1501, 0.3507, 0.1642, 0.3501, 0.9533, 0.3363, 0.1569, 0.3505, 0.1722, 0.3497, 0.9533, 0.3363, 0.1642, 0.3501, 0.1811, 0.3491, 0.9533, 0.3363, 0.1722, 0.3497, 0.191, 0.3485, 0.9533, 0.3363, 0.1811, 0.3491, 0.202, 0.3477, 0.9533, 0.3363, 0.191, 0.3485, 0.2143, 0.3469, 0.9533, 0.3363, 0.202, 0.3477, 0.2281, 0.3459, 0.9533, 0.3363, 0.2143, 0.3469, 0.2436, 0.3447, 0.9533, 0.3363, 0.2281, 0.3459, 0.2608, 0.3434, 0.9533, 0.3363, 0.2436, 0.3447, 0.2693, 0.3428, 0.9533, 0.3363, 0.2608, 0.3434, 0.2768, 0.3422, 0.9533, 0.3363, 0.2693, 0.3428, 0.2835, 0.3416, 0.9533, 0.3363, 0.2768, 0.3422, 0.2897, 0.341, 0.9533, 0.3363, 0.2835, 0.3416, 0.2956, 0.3404, 0.9533, 0.3363, 0.2897, 0.341, 0.3014, 0.3396, 0.9533, 0.3363, 0.2956, 0.3404, 0.3075, 0.3388, 0.9533, 0.3363, 0.3014, 0.3396, 0.3141, 0.3379, 0.9533, 0.3363, 0.3075, 0.3388, 0.3214, 0.3367, 0.9533, 0.3363, 0.3141, 0.3379, 0.3296, 0.3354, 0.9533, 0.3363, 0.3214, 0.3367, 0.3296, 0.3354, 0.9493, 0.3141, 0.9533, 0.3363, 0.3391, 0.3338, 0.9493, 0.3141, 0.3296, 0.3354, 0.3501, 0.332, 0.9493, 0.3141, 0.3391, 0.3338, 0.3781, 0.327, 0.9493, 0.3141, 0.3501, 0.332, 0.4038, 0.322, 0.9493, 0.3141, 0.3781, 0.327, 0.4275, 0.3167, 0.9493, 0.3141, 0.4038, 0.322, 0.4493, 0.3113, 0.9493, 0.3141, 0.4275, 0.3167, 0.4493, 0.3113, 0.9441, 0.2921, 0.9493, 0.3141, 0.4693, 0.3055, 0.9441, 0.2921, 0.4493, 0.3113, 0.4879, 0.2993, 0.9441, 0.2921, 0.4693, 0.3055, 0.5051, 0.2927, 0.9441, 0.2921, 0.4879, 0.2993, 0.5211, 0.2857, 0.9441, 0.2921, 0.5051, 0.2927, 0.5211, 0.2857, 0.9377, 0.2702, 0.9441, 0.2921, 0.5362, 0.278, 0.9377, 0.2702, 0.5211, 0.2857, 0.5505, 0.2697, 0.9377, 0.2702, 0.5362, 0.278, 0.5505, 0.2697, 0.9301, 0.2484, 0.9377, 0.2702, 0.5642, 0.2607, 0.9301, 0.2484, 0.5505, 0.2697, 0.5774, 0.251, 0.9301, 0.2484, 0.5642, 0.2607, 0.588, 0.2421, 0.9301, 0.2484, 0.5774, 0.251, 0.588, 0.2421, 0.9213, 0.2266, 0.9301, 0.2484, 0.5975, 0.2324, 0.9213, 0.2266, 0.588, 0.2421, 0.6062, 0.2217, 0.9213, 0.2266, 0.5975, 0.2324, 0.6062, 0.2217, 0.9111, 0.2047, 0.9213, 0.2266, 0.6139, 0.2099, 0.9111, 0.2047, 0.6062, 0.2217, 0.6209, 0.1967, 0.9111, 0.2047, 0.6139, 0.2099, 0.6209, 0.1967, 0.8997, 0.1826, 0.9111, 0.2047, 0.6271, 0.1819, 0.8997, 0.1826, 0.6209, 0.1967, 0.6271, 0.1819, 0.887, 0.1603, 0.8997, 0.1826, 0.6327, 0.1653, 0.887, 0.1603, 0.6271, 0.1819, 0.6377, 0.1468, 0.887, 0.1603, 0.6327, 0.1653, 0.6377, 0.1468, 0.8804, 0.1494, 0.887, 0.1603, 0.6377, 0.1468, 0.8745, 0.1398, 0.8804, 0.1494, 0.6423, 0.1261, 0.8745, 0.1398, 0.6377, 0.1468, 0.6423, 0.1261, 0.869, 0.1314, 0.8745, 0.1398, 0.6423, 0.1261, 0.8638, 0.1238, 0.869, 0.1314, 0.6464, 0.1031, 0.8638, 0.1238, 0.6423, 0.1261, 0.6464, 0.1031, 0.8587, 0.117, 0.8638, 0.1238, 0.6464, 0.1031, 0.8535, 0.1106, 0.8587, 0.117, 0.6464, 0.1031, 0.8479, 0.1045, 0.8535, 0.1106, 0.6464, 0.1031, 0.8418, 0.0984, 0.8479, 0.1045, 0.6502, 0.07743, 0.8418, 0.0984, 0.6464, 0.1031, 0.6502, 0.07743, 0.8351, 0.09209, 0.8418, 0.0984, 0.6502, 0.07743, 0.8274, 0.08535, 0.8351, 0.09209, 0.6502, 0.07743, 0.8186, 0.07795, 0.8274, 0.08535, 0.6502, 0.07743, 0.8086, 0.06968, 0.8186, 0.07795, 0.6537, 0.04904, 0.8086, 0.06968, 0.6502, 0.07743, 0.6537, 0.04904, 0.8012, 0.06365, 0.8086, 0.06968, 0.6537, 0.04904, 0.7944, 0.05827, 0.8012, 0.06365, 0.6537, 0.04904, 0.7882, 0.05347, 0.7944, 0.05827, 0.6537, 0.04904, 0.7824, 0.0492, 0.7882, 0.05347, 0.6537, 0.04904, 0.777, 0.04539, 0.7824, 0.0492, 0.6544, 0.04403, 0.777, 0.04539, 0.6537, 0.04904, 0.6544, 0.04403, 0.7719, 0.04197, 0.777, 0.04539, 0.6552, 0.03961, 0.7719, 0.04197, 0.6544, 0.04403, 0.6552, 0.03961, 0.7669, 0.03888, 0.7719, 0.04197, 0.6562, 0.03571, 0.7669, 0.03888, 0.6552, 0.03961, 0.6562, 0.03571, 0.762, 0.03606, 0.7669, 0.03888, 0.6562, 0.03571, 0.757, 0.03343, 0.762, 0.03606, 0.6574, 0.03231, 0.757, 0.03343, 0.6562, 0.03571, 0.6574, 0.03231, 0.7519, 0.03094, 0.757, 0.03343, 0.6589, 0.02934, 0.7519, 0.03094, 0.6574, 0.03231, 0.6589, 0.02934, 0.7466, 0.02851, 0.7519, 0.03094, 0.6606, 0.02677, 0.7466, 0.02851, 0.6589, 0.02934, 0.6606, 0.02677, 0.7409, 0.02609, 0.7466, 0.02851, 0.6627, 0.02456, 0.7409, 0.02609, 0.6606, 0.02677, 0.6627, 0.02456, 0.734, 0.02329, 0.7409, 0.02609, 0.6651, 0.02264, 0.734, 0.02329, 0.6627, 0.02456, 0.6651, 0.02264, 0.7276, 0.02089, 0.734, 0.02329, 0.6679, 0.02098, 0.7276, 0.02089, 0.6651, 0.02264, 0.6712, 0.01953, 0.7276, 0.02089, 0.6679, 0.02098, 0.6712, 0.01953, 0.7218, 0.0189, 0.7276, 0.02089, 0.675, 0.01825, 0.7218, 0.0189, 0.6712, 0.01953, 0.675, 0.01825, 0.7164, 0.0173, 0.7218, 0.0189, 0.6792, 0.01708, 0.7164, 0.0173, 0.675, 0.01825, 0.6792, 0.01708, 0.7113, 0.01607, 0.7164, 0.0173, 0.684, 0.016, 0.7113, 0.01607, 0.6792, 0.01708, 0.684, 0.016, 0.7066, 0.01522, 0.7113, 0.01607, 0.6886, 0.0152, 0.7066, 0.01522, 0.684, 0.016, 0.6886, 0.0152, 0.702, 0.01471, 0.7066, 0.01522, 0.6931, 0.01472, 0.702, 0.01471, 0.6886, 0.0152, 0.6975, 0.01455, 0.702, 0.01471, 0.6931, 0.01472, 0.1242, 0.939, 0.141, 0.939, 0.1591, 0.939, 0.1097, 0.9389, 0.1242, 0.939, 0.1591, 0.939, 0.1097, 0.9389, 0.1591, 0.939, 0.1749, 0.9389, 0.09721, 0.9388, 0.1097, 0.9389, 0.1749, 0.9389, 0.09721, 0.9388, 0.1749, 0.9389, 0.189, 0.9387, 0.08665, 0.9387, 0.09721, 0.9388, 0.189, 0.9387, 0.08665, 0.9387, 0.189, 0.9387, 0.2018, 0.9384, 0.07781, 0.9385, 0.08665, 0.9387, 0.2018, 0.9384, 0.0705, 0.9381, 0.07781, 0.9385, 0.2018, 0.9384, 0.0705, 0.9381, 0.2018, 0.9384, 0.2137, 0.938, 0.06454, 0.9378, 0.0705, 0.9381, 0.2137, 0.938, 0.06454, 0.9378, 0.2137, 0.938, 0.2251, 0.9374, 0.05976, 0.9373, 0.06454, 0.9378, 0.2251, 0.9374, 0.05976, 0.9373, 0.2251, 0.9374, 0.2365, 0.9366, 0.05596, 0.9367, 0.05976, 0.9373, 0.2365, 0.9366, 0.05296, 0.936, 0.05596, 0.9367, 0.2365, 0.9366, 0.05296, 0.936, 0.2365, 0.9366, 0.2484, 0.9356, 0.05058, 0.9351, 0.05296, 0.936, 0.2484, 0.9356, 0.05058, 0.9351, 0.2484, 0.9356, 0.2611, 0.9344, 0.04863, 0.9342, 0.05058, 0.9351, 0.2611, 0.9344, 0.04863, 0.9342, 0.2611, 0.9344, 0.2752, 0.9328, 0.04029, 0.9293, 0.04863, 0.9342, 0.2752, 0.9328, 0.04029, 0.9293, 0.2752, 0.9328, 0.291, 0.931, 0.04029, 0.9293, 0.291, 0.931, 0.309, 0.9288, 0.04033, 0.9278, 0.04029, 0.9293, 0.309, 0.9288, 0.04033, 0.9278, 0.309, 0.9288, 0.3354, 0.9256, 0.04045, 0.9236, 0.04033, 0.9278, 0.3354, 0.9256, 0.04045, 0.9236, 0.3354, 0.9256, 0.3583, 0.9227, 0.04064, 0.9173, 0.04045, 0.9236, 0.3583, 0.9227, 0.04064, 0.9173, 0.3583, 0.9227, 0.3783, 0.9201, 0.04064, 0.9173, 0.3783, 0.9201, 0.3957, 0.9176, 0.04064, 0.9173, 0.3957, 0.9176, 0.4111, 0.9152, 0.04087, 0.9093, 0.04064, 0.9173, 0.4111, 0.9152, 0.04087, 0.9093, 0.4111, 0.9152, 0.4249, 0.9129, 0.04087, 0.9093, 0.4249, 0.9129, 0.4375, 0.9104, 0.04087, 0.9093, 0.4375, 0.9104, 0.4493, 0.9078, 0.04114, 0.9003, 0.04087, 0.9093, 0.4493, 0.9078, 0.04114, 0.9003, 0.4493, 0.9078, 0.4609, 0.9049, 0.04114, 0.9003, 0.4609, 0.9049, 0.4726, 0.9018, 0.04114, 0.9003, 0.4726, 0.9018, 0.4849, 0.8982, 0.04142, 0.8908, 0.04114, 0.9003, 0.4849, 0.8982, 0.04142, 0.8908, 0.4849, 0.8982, 0.4983, 0.8941, 0.04142, 0.8908, 0.4983, 0.8941, 0.512, 0.8899, 0.0417, 0.8812, 0.04142, 0.8908, 0.512, 0.8899, 0.0417, 0.8812, 0.512, 0.8899, 0.5243, 0.8859, 0.0417, 0.8812, 0.5243, 0.8859, 0.5357, 0.8822, 0.0417, 0.8812, 0.5357, 0.8822, 0.5461, 0.8786, 0.04196, 0.8722, 0.0417, 0.8812, 0.5461, 0.8786, 0.04196, 0.8722, 0.5461, 0.8786, 0.5561, 0.8751, 0.04196, 0.8722, 0.5561, 0.8751, 0.5656, 0.8715, 0.04219, 0.8642, 0.04196, 0.8722, 0.5656, 0.8715, 0.04219, 0.8642, 0.5656, 0.8715, 0.5751, 0.8678, 0.04219, 0.8642, 0.5751, 0.8678, 0.5847, 0.8638, 0.04238, 0.8579, 0.04219, 0.8642, 0.5847, 0.8638, 0.04238, 0.8579, 0.5847, 0.8638, 0.5947, 0.8595, 0.04238, 0.8579, 0.5947, 0.8595, 0.6052, 0.8548, 0.0425, 0.8537, 0.04238, 0.8579, 0.6052, 0.8548, 0.0425, 0.8537, 0.6052, 0.8548, 0.6167, 0.8496, 0.04255, 0.8522, 0.0425, 0.8537, 0.6167, 0.8496, 0.04329, 0.8272, 0.04255, 0.8522, 0.6167, 0.8496, 0.04329, 0.8272, 0.6167, 0.8496, 0.6292, 0.8438, 0.04329, 0.8272, 0.6292, 0.8438, 0.6463, 0.8357, 0.04329, 0.8272, 0.6463, 0.8357, 0.6616, 0.8283, 0.04329, 0.8272, 0.6616, 0.8283, 0.6754, 0.8213, 0.04402, 0.8043, 0.04329, 0.8272, 0.6754, 0.8213, 0.04402, 0.8043, 0.6754, 0.8213, 0.688, 0.8147, 0.04402, 0.8043, 0.688, 0.8147, 0.6994, 0.8083, 0.04402, 0.8043, 0.6994, 0.8083, 0.71, 0.8019, 0.04473, 0.7831, 0.04402, 0.8043, 0.71, 0.8019, 0.04473, 0.7831, 0.71, 0.8019, 0.72, 0.7954, 0.04473, 0.7831, 0.72, 0.7954, 0.7296, 0.7888, 0.04473, 0.7831, 0.7296, 0.7888, 0.739, 0.7817, 0.04546, 0.7631, 0.04473, 0.7831, 0.739, 0.7817, 0.04546, 0.7631, 0.739, 0.7817, 0.7485, 0.7742, 0.04546, 0.7631, 0.7485, 0.7742, 0.7583, 0.766, 0.04546, 0.7631, 0.7583, 0.766, 0.7686, 0.7571, 0.04621, 0.744, 0.04546, 0.7631, 0.7686, 0.7571, 0.04621, 0.744, 0.7686, 0.7571, 0.7792, 0.7476, 0.04621, 0.744, 0.7792, 0.7476, 0.7892, 0.7385, 0.047, 0.7254, 0.04621, 0.744, 0.7892, 0.7385, 0.047, 0.7254, 0.7892, 0.7385, 0.7986, 0.7299, 0.047, 0.7254, 0.7986, 0.7299, 0.8073, 0.7216, 0.04786, 0.7071, 0.047, 0.7254, 0.8073, 0.7216, 0.04786, 0.7071, 0.8073, 0.7216, 0.8154, 0.7138, 0.04786, 0.7071, 0.8154, 0.7138, 0.8228, 0.7065, 0.04878, 0.6885, 0.04786, 0.7071, 0.8228, 0.7065, 0.04878, 0.6885, 0.8228, 0.7065, 0.8295, 0.6998, 0.04878, 0.6885, 0.8295, 0.6998, 0.8354, 0.6935, 0.04878, 0.6885, 0.8354, 0.6935, 0.8405, 0.6879, 0.0498, 0.6694, 0.04878, 0.6885, 0.8405, 0.6879, 0.0498, 0.6694, 0.8405, 0.6879, 0.8449, 0.6829, 0.0498, 0.6694, 0.8449, 0.6829, 0.8483, 0.6785, 0.0498, 0.6694, 0.8483, 0.6785, 0.8509, 0.6747, 0.0498, 0.6694, 0.8509, 0.6747, 0.8517, 0.6734, 0.0498, 0.6694, 0.8517, 0.6734, 0.8528, 0.672, 0.0498, 0.6694, 0.8528, 0.672, 0.8539, 0.6703, 0.0498, 0.6694, 0.8539, 0.6703, 0.8552, 0.6685, 0.05093, 0.6494, 0.0498, 0.6694, 0.8552, 0.6685, 0.05093, 0.6494, 0.8552, 0.6685, 0.8566, 0.6666, 0.05093, 0.6494, 0.8566, 0.6666, 0.8581, 0.6647, 0.05093, 0.6494, 0.8581, 0.6647, 0.8596, 0.6626, 0.05093, 0.6494, 0.8596, 0.6626, 0.8612, 0.6606, 0.05093, 0.6494, 0.8612, 0.6606, 0.8628, 0.6585, 0.05093, 0.6494, 0.8628, 0.6585, 0.8645, 0.6565, 0.05093, 0.6494, 0.8645, 0.6565, 0.8661, 0.6545, 0.05093, 0.6494, 0.8661, 0.6545, 0.8677, 0.6526, 0.05093, 0.6494, 0.8677, 0.6526, 0.8718, 0.6475, 0.05218, 0.6281, 0.05093, 0.6494, 0.8718, 0.6475, 0.05218, 0.6281, 0.8718, 0.6475, 0.8762, 0.6419, 0.05218, 0.6281, 0.8762, 0.6419, 0.8807, 0.636, 0.05218, 0.6281, 0.8807, 0.636, 0.8853, 0.6298, 0.05218, 0.6281, 0.8853, 0.6298, 0.8899, 0.6235, 0.05358, 0.6051, 0.05218, 0.6281, 0.8899, 0.6235, 0.05358, 0.6051, 0.8899, 0.6235, 0.8944, 0.6172, 0.05358, 0.6051, 0.8944, 0.6172, 0.8986, 0.611, 0.05358, 0.6051, 0.8986, 0.611, 0.9027, 0.6051, 0.05427, 0.5936, 0.05358, 0.6051, 0.9027, 0.6051, 0.05427, 0.5936, 0.9027, 0.6051, 0.9063, 0.5994, 0.05427, 0.5936, 0.9063, 0.5994, 0.9095, 0.5943, 0.05427, 0.5936, 0.9095, 0.5943, 0.9122, 0.5897, 0.05497, 0.5818, 0.05427, 0.5936, 0.9122, 0.5897, 0.05497, 0.5818, 0.9122, 0.5897, 0.9143, 0.5859, 0.05497, 0.5818, 0.9143, 0.5859, 0.9217, 0.5711, 0.05567, 0.5697, 0.05497, 0.5818, 0.9217, 0.5711, 0.05567, 0.5697, 0.9217, 0.5711, 0.9282, 0.5573, 0.05637, 0.5575, 0.05567, 0.5697, 0.9282, 0.5573, 0.05705, 0.5453, 0.05637, 0.5575, 0.9282, 0.5573, 0.05705, 0.5453, 0.9282, 0.5573, 0.9339, 0.5441, 0.0577, 0.5334, 0.05705, 0.5453, 0.9339, 0.5441, 0.0577, 0.5334, 0.9339, 0.5441, 0.9389, 0.5315, 0.05832, 0.5218, 0.0577, 0.5334, 0.9389, 0.5315, 0.05832, 0.5218, 0.9389, 0.5315, 0.9432, 0.5192, 0.0589, 0.5107, 0.05832, 0.5218, 0.9432, 0.5192, 0.0589, 0.5107, 0.9432, 0.5192, 0.9469, 0.5072, 0.05943, 0.5004, 0.0589, 0.5107, 0.9469, 0.5072, 0.05943, 0.5004, 0.9469, 0.5072, 0.9499, 0.4951, 0.0599, 0.4909, 0.05943, 0.5004, 0.9499, 0.4951, 0.0599, 0.4909, 0.9499, 0.4951, 0.9524, 0.4829, 0.0603, 0.4824, 0.0599, 0.4909, 0.9524, 0.4829, 0.0603, 0.4824, 0.9524, 0.4829, 0.9545, 0.4704, 0.06063, 0.475, 0.0603, 0.4824, 0.9545, 0.4704, 0.0614, 0.4587, 0.06063, 0.475, 0.9545, 0.4704, 0.0614, 0.4587, 0.9545, 0.4704, 0.956, 0.4574, 0.06231, 0.4432, 0.0614, 0.4587, 0.956, 0.4574, 0.06231, 0.4432, 0.956, 0.4574, 0.9572, 0.4437, 0.06231, 0.4432, 0.9572, 0.4437, 0.958, 0.4292, 0.06332, 0.4288, 0.06231, 0.4432, 0.958, 0.4292, 0.06332, 0.4288, 0.958, 0.4292, 0.9585, 0.4053, 0.06444, 0.4154, 0.06332, 0.4288, 0.9585, 0.4053, 0.06565, 0.4031, 0.06444, 0.4154, 0.9585, 0.4053, 0.06565, 0.4031, 0.9585, 0.4053, 0.9579, 0.3818, 0.06695, 0.3921, 0.06565, 0.4031, 0.9579, 0.3818, 0.06832, 0.3824, 0.06695, 0.3921, 0.9579, 0.3818, 0.06975, 0.3741, 0.06832, 0.3824, 0.9579, 0.3818, 0.06975, 0.3741, 0.9579, 0.3818, 0.9562, 0.3589, 0.07124, 0.3672, 0.06975, 0.3741, 0.9562, 0.3589, 0.07277, 0.3619, 0.07124, 0.3672, 0.9562, 0.3589, 0.07432, 0.3582, 0.07277, 0.3619, 0.9562, 0.3589, 0.07432, 0.3582, 0.9562, 0.3589, 0.9533, 0.3363, 0.0759, 0.3562, 0.07432, 0.3582, 0.9533, 0.3363, 0.07722, 0.3554, 0.0759, 0.3562, 0.9533, 0.3363, 0.07871, 0.3547, 0.07722, 0.3554, 0.9533, 0.3363, 0.08054, 0.3541, 0.07871, 0.3547, 0.9533, 0.3363, 0.08286, 0.3536, 0.08054, 0.3541, 0.9533, 0.3363, 0.08583, 0.3532, 0.08286, 0.3536, 0.9533, 0.3363, 0.0896, 0.3528, 0.08583, 0.3532, 0.9533, 0.3363, 0.09431, 0.3525, 0.0896, 0.3528, 0.9533, 0.3363, 0.1001, 0.3522, 0.09431, 0.3525, 0.9533, 0.3363, 0.1072, 0.3519, 0.1001, 0.3522, 0.9533, 0.3363, 0.1157, 0.3517, 0.1072, 0.3519, 0.9533, 0.3363, 0.1258, 0.3514, 0.1157, 0.3517, 0.9533, 0.3363, 0.1375, 0.3511, 0.1258, 0.3514, 0.9533, 0.3363, 0.1437, 0.351, 0.1375, 0.3511, 0.9533, 0.3363, 0.1501, 0.3507, 0.1437, 0.351, 0.9533, 0.3363, 0.1569, 0.3505, 0.1501, 0.3507, 0.9533, 0.3363, 0.1642, 0.3501, 0.1569, 0.3505, 0.9533, 0.3363, 0.1722, 0.3497, 0.1642, 0.3501, 0.9533, 0.3363, 0.1811, 0.3491, 0.1722, 0.3497, 0.9533, 0.3363, 0.191, 0.3485, 0.1811, 0.3491, 0.9533, 0.3363, 0.202, 0.3477, 0.191, 0.3485, 0.9533, 0.3363, 0.2143, 0.3469, 0.202, 0.3477, 0.9533, 0.3363, 0.2281, 0.3459, 0.2143, 0.3469, 0.9533, 0.3363, 0.2436, 0.3447, 0.2281, 0.3459, 0.9533, 0.3363, 0.2608, 0.3434, 0.2436, 0.3447, 0.9533, 0.3363, 0.2693, 0.3428, 0.2608, 0.3434, 0.9533, 0.3363, 0.2768, 0.3422, 0.2693, 0.3428, 0.9533, 0.3363, 0.2835, 0.3416, 0.2768, 0.3422, 0.9533, 0.3363, 0.2897, 0.341, 0.2835, 0.3416, 0.9533, 0.3363, 0.2956, 0.3404, 0.2897, 0.341, 0.9533, 0.3363, 0.3014, 0.3396, 0.2956, 0.3404, 0.9533, 0.3363, 0.3075, 0.3388, 0.3014, 0.3396, 0.9533, 0.3363, 0.3141, 0.3379, 0.3075, 0.3388, 0.9533, 0.3363, 0.3214, 0.3367, 0.3141, 0.3379, 0.9533, 0.3363, 0.3296, 0.3354, 0.3214, 0.3367, 0.9533, 0.3363, 0.3296, 0.3354, 0.9533, 0.3363, 0.9493, 0.3141, 0.3391, 0.3338, 0.3296, 0.3354, 0.9493, 0.3141, 0.3501, 0.332, 0.3391, 0.3338, 0.9493, 0.3141, 0.3781, 0.327, 0.3501, 0.332, 0.9493, 0.3141, 0.4038, 0.322, 0.3781, 0.327, 0.9493, 0.3141, 0.4275, 0.3167, 0.4038, 0.322, 0.9493, 0.3141, 0.4493, 0.3113, 0.4275, 0.3167, 0.9493, 0.3141, 0.4493, 0.3113, 0.9493, 0.3141, 0.9441, 0.2921, 0.4693, 0.3055, 0.4493, 0.3113, 0.9441, 0.2921, 0.4879, 0.2993, 0.4693, 0.3055, 0.9441, 0.2921, 0.5051, 0.2927, 0.4879, 0.2993, 0.9441, 0.2921, 0.5211, 0.2857, 0.5051, 0.2927, 0.9441, 0.2921, 0.5211, 0.2857, 0.9441, 0.2921, 0.9377, 0.2702, 0.5362, 0.278, 0.5211, 0.2857, 0.9377, 0.2702, 0.5505, 0.2697, 0.5362, 0.278, 0.9377, 0.2702, 0.5505, 0.2697, 0.9377, 0.2702, 0.9301, 0.2484, 0.5642, 0.2607, 0.5505, 0.2697, 0.9301, 0.2484, 0.5774, 0.251, 0.5642, 0.2607, 0.9301, 0.2484, 0.588, 0.2421, 0.5774, 0.251, 0.9301, 0.2484, 0.588, 0.2421, 0.9301, 0.2484, 0.9213, 0.2266, 0.5975, 0.2324, 0.588, 0.2421, 0.9213, 0.2266, 0.6062, 0.2217, 0.5975, 0.2324, 0.9213, 0.2266, 0.6062, 0.2217, 0.9213, 0.2266, 0.9111, 0.2047, 0.6139, 0.2099, 0.6062, 0.2217, 0.9111, 0.2047, 0.6209, 0.1967, 0.6139, 0.2099, 0.9111, 0.2047, 0.6209, 0.1967, 0.9111, 0.2047, 0.8997, 0.1826, 0.6271, 0.1819, 0.6209, 0.1967, 0.8997, 0.1826, 0.6271, 0.1819, 0.8997, 0.1826, 0.887, 0.1603, 0.6327, 0.1653, 0.6271, 0.1819, 0.887, 0.1603, 0.6377, 0.1468, 0.6327, 0.1653, 0.887, 0.1603, 0.6377, 0.1468, 0.887, 0.1603, 0.8804, 0.1494, 0.6377, 0.1468, 0.8804, 0.1494, 0.8745, 0.1398, 0.6423, 0.1261, 0.6377, 0.1468, 0.8745, 0.1398, 0.6423, 0.1261, 0.8745, 0.1398, 0.869, 0.1314, 0.6423, 0.1261, 0.869, 0.1314, 0.8638, 0.1238, 0.6464, 0.1031, 0.6423, 0.1261, 0.8638, 0.1238, 0.6464, 0.1031, 0.8638, 0.1238, 0.8587, 0.117, 0.6464, 0.1031, 0.8587, 0.117, 0.8535, 0.1106, 0.6464, 0.1031, 0.8535, 0.1106, 0.8479, 0.1045, 0.6464, 0.1031, 0.8479, 0.1045, 0.8418, 0.0984, 0.6502, 0.07743, 0.6464, 0.1031, 0.8418, 0.0984, 0.6502, 0.07743, 0.8418, 0.0984, 0.8351, 0.09209, 0.6502, 0.07743, 0.8351, 0.09209, 0.8274, 0.08535, 0.6502, 0.07743, 0.8274, 0.08535, 0.8186, 0.07795, 0.6502, 0.07743, 0.8186, 0.07795, 0.8086, 0.06968, 0.6537, 0.04904, 0.6502, 0.07743, 0.8086, 0.06968, 0.6537, 0.04904, 0.8086, 0.06968, 0.8012, 0.06365, 0.6537, 0.04904, 0.8012, 0.06365, 0.7944, 0.05827, 0.6537, 0.04904, 0.7944, 0.05827, 0.7882, 0.05347, 0.6537, 0.04904, 0.7882, 0.05347, 0.7824, 0.0492, 0.6537, 0.04904, 0.7824, 0.0492, 0.777, 0.04539, 0.6544, 0.04403, 0.6537, 0.04904, 0.777, 0.04539, 0.6544, 0.04403, 0.777, 0.04539, 0.7719, 0.04197, 0.6552, 0.03961, 0.6544, 0.04403, 0.7719, 0.04197, 0.6552, 0.03961, 0.7719, 0.04197, 0.7669, 0.03888, 0.6562, 0.03571, 0.6552, 0.03961, 0.7669, 0.03888, 0.6562, 0.03571, 0.7669, 0.03888, 0.762, 0.03606, 0.6562, 0.03571, 0.762, 0.03606, 0.757, 0.03343, 0.6574, 0.03231, 0.6562, 0.03571, 0.757, 0.03343, 0.6574, 0.03231, 0.757, 0.03343, 0.7519, 0.03094, 0.6589, 0.02934, 0.6574, 0.03231, 0.7519, 0.03094, 0.6589, 0.02934, 0.7519, 0.03094, 0.7466, 0.02851, 0.6606, 0.02677, 0.6589, 0.02934, 0.7466, 0.02851, 0.6606, 0.02677, 0.7466, 0.02851, 0.7409, 0.02609, 0.6627, 0.02456, 0.6606, 0.02677, 0.7409, 0.02609, 0.6627, 0.02456, 0.7409, 0.02609, 0.734, 0.02329, 0.6651, 0.02264, 0.6627, 0.02456, 0.734, 0.02329, 0.6651, 0.02264, 0.734, 0.02329, 0.7276, 0.02089, 0.6679, 0.02098, 0.6651, 0.02264, 0.7276, 0.02089, 0.6712, 0.01953, 0.6679, 0.02098, 0.7276, 0.02089, 0.6712, 0.01953, 0.7276, 0.02089, 0.7218, 0.0189, 0.675, 0.01825, 0.6712, 0.01953, 0.7218, 0.0189, 0.675, 0.01825, 0.7218, 0.0189, 0.7164, 0.0173, 0.6792, 0.01708, 0.675, 0.01825, 0.7164, 0.0173, 0.6792, 0.01708, 0.7164, 0.0173, 0.7113, 0.01607, 0.684, 0.016, 0.6792, 0.01708, 0.7113, 0.01607, 0.684, 0.016, 0.7113, 0.01607, 0.7066, 0.01522, 0.6886, 0.0152, 0.684, 0.016, 0.7066, 0.01522, 0.6886, 0.0152, 0.7066, 0.01522, 0.702, 0.01471, 0.6931, 0.01472, 0.6886, 0.0152, 0.702, 0.01471, 0.6975, 0.01455, 0.6931, 0.01472, 0.702, 0.01471, 0.1242, 0.939, 0.141, 0.939, 0.141, 0.939, 0.1242, 0.939, 0.141, 0.939, 0.1591, 0.939, 0.1591, 0.939, 0.141, 0.939, 0.1097, 0.9389, 0.1242, 0.939, 0.1242, 0.939, 0.1097, 0.9389, 0.1591, 0.939, 0.1749, 0.9389, 0.1749, 0.9389, 0.1591, 0.939, 0.09721, 0.9388, 0.1097, 0.9389, 0.1097, 0.9389, 0.09721, 0.9388, 0.1749, 0.9389, 0.189, 0.9387, 0.189, 0.9387, 0.1749, 0.9389, 0.08665, 0.9387, 0.09721, 0.9388, 0.09721, 0.9388, 0.08665, 0.9387, 0.189, 0.9387, 0.2018, 0.9384, 0.2018, 0.9384, 0.189, 0.9387, 0.07781, 0.9385, 0.08665, 0.9387, 0.08665, 0.9387, 0.07781, 0.9385, 0.0705, 0.9381, 0.07781, 0.9385, 0.07781, 0.9385, 0.0705, 0.9381, 0.2018, 0.9384, 0.2137, 0.938, 0.2137, 0.938, 0.2018, 0.9384, 0.06454, 0.9378, 0.0705, 0.9381, 0.0705, 0.9381, 0.06454, 0.9378, 0.2137, 0.938, 0.2251, 0.9374, 0.2251, 0.9374, 0.2137, 0.938, 0.05976, 0.9373, 0.06454, 0.9378, 0.06454, 0.9378, 0.05976, 0.9373, 0.2251, 0.9374, 0.2365, 0.9366, 0.2365, 0.9366, 0.2251, 0.9374, 0.05596, 0.9367, 0.05976, 0.9373, 0.05976, 0.9373, 0.05596, 0.9367, 0.05296, 0.936, 0.05596, 0.9367, 0.05596, 0.9367, 0.05296, 0.936, 0.2365, 0.9366, 0.2484, 0.9356, 0.2484, 0.9356, 0.2365, 0.9366, 0.05058, 0.9351, 0.05296, 0.936, 0.05296, 0.936, 0.05058, 0.9351, 0.2484, 0.9356, 0.2611, 0.9344, 0.2611, 0.9344, 0.2484, 0.9356, 0.04863, 0.9342, 0.05058, 0.9351, 0.05058, 0.9351, 0.04863, 0.9342, 0.2611, 0.9344, 0.2752, 0.9328, 0.2752, 0.9328, 0.2611, 0.9344, 0.04029, 0.9293, 0.04863, 0.9342, 0.04863, 0.9342, 0.04029, 0.9293, 0.2752, 0.9328, 0.291, 0.931, 0.291, 0.931, 0.2752, 0.9328, 0.291, 0.931, 0.309, 0.9288, 0.309, 0.9288, 0.291, 0.931, 0.04033, 0.9278, 0.04029, 0.9293, 0.04029, 0.9293, 0.04033, 0.9278, 0.309, 0.9288, 0.3354, 0.9256, 0.3354, 0.9256, 0.309, 0.9288, 0.04045, 0.9236, 0.04033, 0.9278, 0.04033, 0.9278, 0.04045, 0.9236, 0.3354, 0.9256, 0.3583, 0.9227, 0.3583, 0.9227, 0.3354, 0.9256, 0.04064, 0.9173, 0.04045, 0.9236, 0.04045, 0.9236, 0.04064, 0.9173, 0.3583, 0.9227, 0.3783, 0.9201, 0.3783, 0.9201, 0.3583, 0.9227, 0.3783, 0.9201, 0.3957, 0.9176, 0.3957, 0.9176, 0.3783, 0.9201, 0.3957, 0.9176, 0.4111, 0.9152, 0.4111, 0.9152, 0.3957, 0.9176, 0.04087, 0.9093, 0.04064, 0.9173, 0.04064, 0.9173, 0.04087, 0.9093, 0.4111, 0.9152, 0.4249, 0.9129, 0.4249, 0.9129, 0.4111, 0.9152, 0.4249, 0.9129, 0.4375, 0.9104, 0.4375, 0.9104, 0.4249, 0.9129, 0.4375, 0.9104, 0.4493, 0.9078, 0.4493, 0.9078, 0.4375, 0.9104, 0.04114, 0.9003, 0.04087, 0.9093, 0.04087, 0.9093, 0.04114, 0.9003, 0.4493, 0.9078, 0.4609, 0.9049, 0.4609, 0.9049, 0.4493, 0.9078, 0.4609, 0.9049, 0.4726, 0.9018, 0.4726, 0.9018, 0.4609, 0.9049, 0.4726, 0.9018, 0.4849, 0.8982, 0.4849, 0.8982, 0.4726, 0.9018, 0.04142, 0.8908, 0.04114, 0.9003, 0.04114, 0.9003, 0.04142, 0.8908, 0.4849, 0.8982, 0.4983, 0.8941, 0.4983, 0.8941, 0.4849, 0.8982, 0.4983, 0.8941, 0.512, 0.8899, 0.512, 0.8899, 0.4983, 0.8941, 0.0417, 0.8812, 0.04142, 0.8908, 0.04142, 0.8908, 0.0417, 0.8812, 0.512, 0.8899, 0.5243, 0.8859, 0.5243, 0.8859, 0.512, 0.8899, 0.5243, 0.8859, 0.5357, 0.8822, 0.5357, 0.8822, 0.5243, 0.8859, 0.5357, 0.8822, 0.5461, 0.8786, 0.5461, 0.8786, 0.5357, 0.8822, 0.04196, 0.8722, 0.0417, 0.8812, 0.0417, 0.8812, 0.04196, 0.8722, 0.5461, 0.8786, 0.5561, 0.8751, 0.5561, 0.8751, 0.5461, 0.8786, 0.5561, 0.8751, 0.5656, 0.8715, 0.5656, 0.8715, 0.5561, 0.8751, 0.04219, 0.8642, 0.04196, 0.8722, 0.04196, 0.8722, 0.04219, 0.8642, 0.5656, 0.8715, 0.5751, 0.8678, 0.5751, 0.8678, 0.5656, 0.8715, 0.5751, 0.8678, 0.5847, 0.8638, 0.5847, 0.8638, 0.5751, 0.8678, 0.04238, 0.8579, 0.04219, 0.8642, 0.04219, 0.8642, 0.04238, 0.8579, 0.5847, 0.8638, 0.5947, 0.8595, 0.5947, 0.8595, 0.5847, 0.8638, 0.5947, 0.8595, 0.6052, 0.8548, 0.6052, 0.8548, 0.5947, 0.8595, 0.0425, 0.8537, 0.04238, 0.8579, 0.04238, 0.8579, 0.0425, 0.8537, 0.6052, 0.8548, 0.6167, 0.8496, 0.6167, 0.8496, 0.6052, 0.8548, 0.04255, 0.8522, 0.0425, 0.8537, 0.0425, 0.8537, 0.04255, 0.8522, 0.04329, 0.8272, 0.04255, 0.8522, 0.04255, 0.8522, 0.04329, 0.8272, 0.6167, 0.8496, 0.6292, 0.8438, 0.6292, 0.8438, 0.6167, 0.8496, 0.6292, 0.8438, 0.6463, 0.8357, 0.6463, 0.8357, 0.6292, 0.8438, 0.6463, 0.8357, 0.6616, 0.8283, 0.6616, 0.8283, 0.6463, 0.8357, 0.6616, 0.8283, 0.6754, 0.8213, 0.6754, 0.8213, 0.6616, 0.8283, 0.04402, 0.8043, 0.04329, 0.8272, 0.04329, 0.8272, 0.04402, 0.8043, 0.6754, 0.8213, 0.688, 0.8147, 0.688, 0.8147, 0.6754, 0.8213, 0.688, 0.8147, 0.6994, 0.8083, 0.6994, 0.8083, 0.688, 0.8147, 0.6994, 0.8083, 0.71, 0.8019, 0.71, 0.8019, 0.6994, 0.8083, 0.04473, 0.7831, 0.04402, 0.8043, 0.04402, 0.8043, 0.04473, 0.7831, 0.71, 0.8019, 0.72, 0.7954, 0.72, 0.7954, 0.71, 0.8019, 0.72, 0.7954, 0.7296, 0.7888, 0.7296, 0.7888, 0.72, 0.7954, 0.7296, 0.7888, 0.739, 0.7817, 0.739, 0.7817, 0.7296, 0.7888, 0.04546, 0.7631, 0.04473, 0.7831, 0.04473, 0.7831, 0.04546, 0.7631, 0.739, 0.7817, 0.7485, 0.7742, 0.7485, 0.7742, 0.739, 0.7817, 0.7485, 0.7742, 0.7583, 0.766, 0.7583, 0.766, 0.7485, 0.7742, 0.7583, 0.766, 0.7686, 0.7571, 0.7686, 0.7571, 0.7583, 0.766, 0.04621, 0.744, 0.04546, 0.7631, 0.04546, 0.7631, 0.04621, 0.744, 0.7686, 0.7571, 0.7792, 0.7476, 0.7792, 0.7476, 0.7686, 0.7571, 0.7792, 0.7476, 0.7892, 0.7385, 0.7892, 0.7385, 0.7792, 0.7476, 0.047, 0.7254, 0.04621, 0.744, 0.04621, 0.744, 0.047, 0.7254, 0.7892, 0.7385, 0.7986, 0.7299, 0.7986, 0.7299, 0.7892, 0.7385, 0.7986, 0.7299, 0.8073, 0.7216, 0.8073, 0.7216, 0.7986, 0.7299, 0.04786, 0.7071, 0.047, 0.7254, 0.047, 0.7254, 0.04786, 0.7071, 0.8073, 0.7216, 0.8154, 0.7138, 0.8154, 0.7138, 0.8073, 0.7216, 0.8154, 0.7138, 0.8228, 0.7065, 0.8228, 0.7065, 0.8154, 0.7138, 0.04878, 0.6885, 0.04786, 0.7071, 0.04786, 0.7071, 0.04878, 0.6885, 0.8228, 0.7065, 0.8295, 0.6998, 0.8295, 0.6998, 0.8228, 0.7065, 0.8295, 0.6998, 0.8354, 0.6935, 0.8354, 0.6935, 0.8295, 0.6998, 0.8354, 0.6935, 0.8405, 0.6879, 0.8405, 0.6879, 0.8354, 0.6935, 0.0498, 0.6694, 0.04878, 0.6885, 0.04878, 0.6885, 0.0498, 0.6694, 0.8405, 0.6879, 0.8449, 0.6829, 0.8449, 0.6829, 0.8405, 0.6879, 0.8449, 0.6829, 0.8483, 0.6785, 0.8483, 0.6785, 0.8449, 0.6829, 0.8483, 0.6785, 0.8509, 0.6747, 0.8509, 0.6747, 0.8483, 0.6785, 0.8509, 0.6747, 0.8517, 0.6734, 0.8517, 0.6734, 0.8509, 0.6747, 0.8517, 0.6734, 0.8528, 0.672, 0.8528, 0.672, 0.8517, 0.6734, 0.8528, 0.672, 0.8539, 0.6703, 0.8539, 0.6703, 0.8528, 0.672, 0.8539, 0.6703, 0.8552, 0.6685, 0.8552, 0.6685, 0.8539, 0.6703, 0.05093, 0.6494, 0.0498, 0.6694, 0.0498, 0.6694, 0.05093, 0.6494, 0.8552, 0.6685, 0.8566, 0.6666, 0.8566, 0.6666, 0.8552, 0.6685, 0.8566, 0.6666, 0.8581, 0.6647, 0.8581, 0.6647, 0.8566, 0.6666, 0.8581, 0.6647, 0.8596, 0.6626, 0.8596, 0.6626, 0.8581, 0.6647, 0.8596, 0.6626, 0.8612, 0.6606, 0.8612, 0.6606, 0.8596, 0.6626, 0.8612, 0.6606, 0.8628, 0.6585, 0.8628, 0.6585, 0.8612, 0.6606, 0.8628, 0.6585, 0.8645, 0.6565, 0.8645, 0.6565, 0.8628, 0.6585, 0.8645, 0.6565, 0.8661, 0.6545, 0.8661, 0.6545, 0.8645, 0.6565, 0.8661, 0.6545, 0.8677, 0.6526, 0.8677, 0.6526, 0.8661, 0.6545, 0.8677, 0.6526, 0.8718, 0.6475, 0.8718, 0.6475, 0.8677, 0.6526, 0.05218, 0.6281, 0.05093, 0.6494, 0.05093, 0.6494, 0.05218, 0.6281, 0.8718, 0.6475, 0.8762, 0.6419, 0.8762, 0.6419, 0.8718, 0.6475, 0.8762, 0.6419, 0.8807, 0.636, 0.8807, 0.636, 0.8762, 0.6419, 0.8807, 0.636, 0.8853, 0.6298, 0.8853, 0.6298, 0.8807, 0.636, 0.8853, 0.6298, 0.8899, 0.6235, 0.8899, 0.6235, 0.8853, 0.6298, 0.05358, 0.6051, 0.05218, 0.6281, 0.05218, 0.6281, 0.05358, 0.6051, 0.8899, 0.6235, 0.8944, 0.6172, 0.8944, 0.6172, 0.8899, 0.6235, 0.8944, 0.6172, 0.8986, 0.611, 0.8986, 0.611, 0.8944, 0.6172, 0.8986, 0.611, 0.9027, 0.6051, 0.9027, 0.6051, 0.8986, 0.611, 0.05427, 0.5936, 0.05358, 0.6051, 0.05358, 0.6051, 0.05427, 0.5936, 0.9027, 0.6051, 0.9063, 0.5994, 0.9063, 0.5994, 0.9027, 0.6051, 0.9063, 0.5994, 0.9095, 0.5943, 0.9095, 0.5943, 0.9063, 0.5994, 0.9095, 0.5943, 0.9122, 0.5897, 0.9122, 0.5897, 0.9095, 0.5943, 0.05497, 0.5818, 0.05427, 0.5936, 0.05427, 0.5936, 0.05497, 0.5818, 0.9122, 0.5897, 0.9143, 0.5859, 0.9143, 0.5859, 0.9122, 0.5897, 0.9143, 0.5859, 0.9217, 0.5711, 0.9217, 0.5711, 0.9143, 0.5859, 0.05567, 0.5697, 0.05497, 0.5818, 0.05497, 0.5818, 0.05567, 0.5697, 0.9217, 0.5711, 0.9282, 0.5573, 0.9282, 0.5573, 0.9217, 0.5711, 0.05637, 0.5575, 0.05567, 0.5697, 0.05567, 0.5697, 0.05637, 0.5575, 0.05705, 0.5453, 0.05637, 0.5575, 0.05637, 0.5575, 0.05705, 0.5453, 0.9282, 0.5573, 0.9339, 0.5441, 0.9339, 0.5441, 0.9282, 0.5573, 0.0577, 0.5334, 0.05705, 0.5453, 0.05705, 0.5453, 0.0577, 0.5334, 0.9339, 0.5441, 0.9389, 0.5315, 0.9389, 0.5315, 0.9339, 0.5441, 0.05832, 0.5218, 0.0577, 0.5334, 0.0577, 0.5334, 0.05832, 0.5218, 0.9389, 0.5315, 0.9432, 0.5192, 0.9432, 0.5192, 0.9389, 0.5315, 0.0589, 0.5107, 0.05832, 0.5218, 0.05832, 0.5218, 0.0589, 0.5107, 0.9432, 0.5192, 0.9469, 0.5072, 0.9469, 0.5072, 0.9432, 0.5192, 0.05943, 0.5004, 0.0589, 0.5107, 0.0589, 0.5107, 0.05943, 0.5004, 0.9469, 0.5072, 0.9499, 0.4951, 0.9499, 0.4951, 0.9469, 0.5072, 0.0599, 0.4909, 0.05943, 0.5004, 0.05943, 0.5004, 0.0599, 0.4909, 0.9499, 0.4951, 0.9524, 0.4829, 0.9524, 0.4829, 0.9499, 0.4951, 0.0603, 0.4824, 0.0599, 0.4909, 0.0599, 0.4909, 0.0603, 0.4824, 0.9524, 0.4829, 0.9545, 0.4704, 0.9545, 0.4704, 0.9524, 0.4829, 0.06063, 0.475, 0.0603, 0.4824, 0.0603, 0.4824, 0.06063, 0.475, 0.0614, 0.4587, 0.06063, 0.475, 0.06063, 0.475, 0.0614, 0.4587, 0.9545, 0.4704, 0.956, 0.4574, 0.956, 0.4574, 0.9545, 0.4704, 0.06231, 0.4432, 0.0614, 0.4587, 0.0614, 0.4587, 0.06231, 0.4432, 0.956, 0.4574, 0.9572, 0.4437, 0.9572, 0.4437, 0.956, 0.4574, 0.9572, 0.4437, 0.958, 0.4292, 0.958, 0.4292, 0.9572, 0.4437, 0.06332, 0.4288, 0.06231, 0.4432, 0.06231, 0.4432, 0.06332, 0.4288, 0.958, 0.4292, 0.9585, 0.4053, 0.9585, 0.4053, 0.958, 0.4292, 0.06444, 0.4154, 0.06332, 0.4288, 0.06332, 0.4288, 0.06444, 0.4154, 0.06565, 0.4031, 0.06444, 0.4154, 0.06444, 0.4154, 0.06565, 0.4031, 0.9585, 0.4053, 0.9579, 0.3818, 0.9579, 0.3818, 0.9585, 0.4053, 0.06695, 0.3921, 0.06565, 0.4031, 0.06565, 0.4031, 0.06695, 0.3921, 0.06832, 0.3824, 0.06695, 0.3921, 0.06695, 0.3921, 0.06832, 0.3824, 0.06975, 0.3741, 0.06832, 0.3824, 0.06832, 0.3824, 0.06975, 0.3741, 0.9579, 0.3818, 0.9562, 0.3589, 0.9562, 0.3589, 0.9579, 0.3818, 0.07124, 0.3672, 0.06975, 0.3741, 0.06975, 0.3741, 0.07124, 0.3672, 0.07277, 0.3619, 0.07124, 0.3672, 0.07124, 0.3672, 0.07277, 0.3619, 0.07432, 0.3582, 0.07277, 0.3619, 0.07277, 0.3619, 0.07432, 0.3582, 0.9562, 0.3589, 0.9533, 0.3363, 0.9533, 0.3363, 0.9562, 0.3589, 0.0759, 0.3562, 0.07432, 0.3582, 0.07432, 0.3582, 0.0759, 0.3562, 0.07722, 0.3554, 0.0759, 0.3562, 0.0759, 0.3562, 0.07722, 0.3554, 0.07871, 0.3547, 0.07722, 0.3554, 0.07722, 0.3554, 0.07871, 0.3547, 0.08054, 0.3541, 0.07871, 0.3547, 0.07871, 0.3547, 0.08054, 0.3541, 0.08286, 0.3536, 0.08054, 0.3541, 0.08054, 0.3541, 0.08286, 0.3536, 0.08583, 0.3532, 0.08286, 0.3536, 0.08286, 0.3536, 0.08583, 0.3532, 0.0896, 0.3528, 0.08583, 0.3532, 0.08583, 0.3532, 0.0896, 0.3528, 0.09431, 0.3525, 0.0896, 0.3528, 0.0896, 0.3528, 0.09431, 0.3525, 0.1001, 0.3522, 0.09431, 0.3525, 0.09431, 0.3525, 0.1001, 0.3522, 0.1072, 0.3519, 0.1001, 0.3522, 0.1001, 0.3522, 0.1072, 0.3519, 0.1157, 0.3517, 0.1072, 0.3519, 0.1072, 0.3519, 0.1157, 0.3517, 0.1258, 0.3514, 0.1157, 0.3517, 0.1157, 0.3517, 0.1258, 0.3514, 0.1375, 0.3511, 0.1258, 0.3514, 0.1258, 0.3514, 0.1375, 0.3511, 0.1437, 0.351, 0.1375, 0.3511, 0.1375, 0.3511, 0.1437, 0.351, 0.1501, 0.3507, 0.1437, 0.351, 0.1437, 0.351, 0.1501, 0.3507, 0.1569, 0.3505, 0.1501, 0.3507, 0.1501, 0.3507, 0.1569, 0.3505, 0.1642, 0.3501, 0.1569, 0.3505, 0.1569, 0.3505, 0.1642, 0.3501, 0.1722, 0.3497, 0.1642, 0.3501, 0.1642, 0.3501, 0.1722, 0.3497, 0.1811, 0.3491, 0.1722, 0.3497, 0.1722, 0.3497, 0.1811, 0.3491, 0.191, 0.3485, 0.1811, 0.3491, 0.1811, 0.3491, 0.191, 0.3485, 0.202, 0.3477, 0.191, 0.3485, 0.191, 0.3485, 0.202, 0.3477, 0.2143, 0.3469, 0.202, 0.3477, 0.202, 0.3477, 0.2143, 0.3469, 0.2281, 0.3459, 0.2143, 0.3469, 0.2143, 0.3469, 0.2281, 0.3459, 0.2436, 0.3447, 0.2281, 0.3459, 0.2281, 0.3459, 0.2436, 0.3447, 0.2608, 0.3434, 0.2436, 0.3447, 0.2436, 0.3447, 0.2608, 0.3434, 0.2693, 0.3428, 0.2608, 0.3434, 0.2608, 0.3434, 0.2693, 0.3428, 0.2768, 0.3422, 0.2693, 0.3428, 0.2693, 0.3428, 0.2768, 0.3422, 0.2835, 0.3416, 0.2768, 0.3422, 0.2768, 0.3422, 0.2835, 0.3416, 0.2897, 0.341, 0.2835, 0.3416, 0.2835, 0.3416, 0.2897, 0.341, 0.2956, 0.3404, 0.2897, 0.341, 0.2897, 0.341, 0.2956, 0.3404, 0.3014, 0.3396, 0.2956, 0.3404, 0.2956, 0.3404, 0.3014, 0.3396, 0.3075, 0.3388, 0.3014, 0.3396, 0.3014, 0.3396, 0.3075, 0.3388, 0.3141, 0.3379, 0.3075, 0.3388, 0.3075, 0.3388, 0.3141, 0.3379, 0.3214, 0.3367, 0.3141, 0.3379, 0.3141, 0.3379, 0.3214, 0.3367, 0.3296, 0.3354, 0.3214, 0.3367, 0.3214, 0.3367, 0.3296, 0.3354, 0.9533, 0.3363, 0.9493, 0.3141, 0.9493, 0.3141, 0.9533, 0.3363, 0.3391, 0.3338, 0.3296, 0.3354, 0.3296, 0.3354, 0.3391, 0.3338, 0.3501, 0.332, 0.3391, 0.3338, 0.3391, 0.3338, 0.3501, 0.332, 0.3781, 0.327, 0.3501, 0.332, 0.3501, 0.332, 0.3781, 0.327, 0.4038, 0.322, 0.3781, 0.327, 0.3781, 0.327, 0.4038, 0.322, 0.4275, 0.3167, 0.4038, 0.322, 0.4038, 0.322, 0.4275, 0.3167, 0.4493, 0.3113, 0.4275, 0.3167, 0.4275, 0.3167, 0.4493, 0.3113, 0.9493, 0.3141, 0.9441, 0.2921, 0.9441, 0.2921, 0.9493, 0.3141, 0.4693, 0.3055, 0.4493, 0.3113, 0.4493, 0.3113, 0.4693, 0.3055, 0.4879, 0.2993, 0.4693, 0.3055, 0.4693, 0.3055, 0.4879, 0.2993, 0.5051, 0.2927, 0.4879, 0.2993, 0.4879, 0.2993, 0.5051, 0.2927, 0.5211, 0.2857, 0.5051, 0.2927, 0.5051, 0.2927, 0.5211, 0.2857, 0.9441, 0.2921, 0.9377, 0.2702, 0.9377, 0.2702, 0.9441, 0.2921, 0.5362, 0.278, 0.5211, 0.2857, 0.5211, 0.2857, 0.5362, 0.278, 0.5505, 0.2697, 0.5362, 0.278, 0.5362, 0.278, 0.5505, 0.2697, 0.9377, 0.2702, 0.9301, 0.2484, 0.9301, 0.2484, 0.9377, 0.2702, 0.5642, 0.2607, 0.5505, 0.2697, 0.5505, 0.2697, 0.5642, 0.2607, 0.5774, 0.251, 0.5642, 0.2607, 0.5642, 0.2607, 0.5774, 0.251, 0.588, 0.2421, 0.5774, 0.251, 0.5774, 0.251, 0.588, 0.2421, 0.9301, 0.2484, 0.9213, 0.2266, 0.9213, 0.2266, 0.9301, 0.2484, 0.5975, 0.2324, 0.588, 0.2421, 0.588, 0.2421, 0.5975, 0.2324, 0.6062, 0.2217, 0.5975, 0.2324, 0.5975, 0.2324, 0.6062, 0.2217, 0.9213, 0.2266, 0.9111, 0.2047, 0.9111, 0.2047, 0.9213, 0.2266, 0.6139, 0.2099, 0.6062, 0.2217, 0.6062, 0.2217, 0.6139, 0.2099, 0.6209, 0.1967, 0.6139, 0.2099, 0.6139, 0.2099, 0.6209, 0.1967, 0.9111, 0.2047, 0.8997, 0.1826, 0.8997, 0.1826, 0.9111, 0.2047, 0.6271, 0.1819, 0.6209, 0.1967, 0.6209, 0.1967, 0.6271, 0.1819, 0.8997, 0.1826, 0.887, 0.1603, 0.887, 0.1603, 0.8997, 0.1826, 0.6327, 0.1653, 0.6271, 0.1819, 0.6271, 0.1819, 0.6327, 0.1653, 0.6377, 0.1468, 0.6327, 0.1653, 0.6327, 0.1653, 0.6377, 0.1468, 0.887, 0.1603, 0.8804, 0.1494, 0.8804, 0.1494, 0.887, 0.1603, 0.8804, 0.1494, 0.8745, 0.1398, 0.8745, 0.1398, 0.8804, 0.1494, 0.6423, 0.1261, 0.6377, 0.1468, 0.6377, 0.1468, 0.6423, 0.1261, 0.8745, 0.1398, 0.869, 0.1314, 0.869, 0.1314, 0.8745, 0.1398, 0.869, 0.1314, 0.8638, 0.1238, 0.8638, 0.1238, 0.869, 0.1314, 0.6464, 0.1031, 0.6423, 0.1261, 0.6423, 0.1261, 0.6464, 0.1031, 0.8638, 0.1238, 0.8587, 0.117, 0.8587, 0.117, 0.8638, 0.1238, 0.8587, 0.117, 0.8535, 0.1106, 0.8535, 0.1106, 0.8587, 0.117, 0.8535, 0.1106, 0.8479, 0.1045, 0.8479, 0.1045, 0.8535, 0.1106, 0.8479, 0.1045, 0.8418, 0.0984, 0.8418, 0.0984, 0.8479, 0.1045, 0.6502, 0.07743, 0.6464, 0.1031, 0.6464, 0.1031, 0.6502, 0.07743, 0.8418, 0.0984, 0.8351, 0.09209, 0.8351, 0.09209, 0.8418, 0.0984, 0.8351, 0.09209, 0.8274, 0.08535, 0.8274, 0.08535, 0.8351, 0.09209, 0.8274, 0.08535, 0.8186, 0.07795, 0.8186, 0.07795, 0.8274, 0.08535, 0.8186, 0.07795, 0.8086, 0.06968, 0.8086, 0.06968, 0.8186, 0.07795, 0.6537, 0.04904, 0.6502, 0.07743, 0.6502, 0.07743, 0.6537, 0.04904, 0.8086, 0.06968, 0.8012, 0.06365, 0.8012, 0.06365, 0.8086, 0.06968, 0.8012, 0.06365, 0.7944, 0.05827, 0.7944, 0.05827, 0.8012, 0.06365, 0.7944, 0.05827, 0.7882, 0.05347, 0.7882, 0.05347, 0.7944, 0.05827, 0.7882, 0.05347, 0.7824, 0.0492, 0.7824, 0.0492, 0.7882, 0.05347, 0.7824, 0.0492, 0.777, 0.04539, 0.777, 0.04539, 0.7824, 0.0492, 0.6544, 0.04403, 0.6537, 0.04904, 0.6537, 0.04904, 0.6544, 0.04403, 0.777, 0.04539, 0.7719, 0.04197, 0.7719, 0.04197, 0.777, 0.04539, 0.6552, 0.03961, 0.6544, 0.04403, 0.6544, 0.04403, 0.6552, 0.03961, 0.7719, 0.04197, 0.7669, 0.03888, 0.7669, 0.03888, 0.7719, 0.04197, 0.6562, 0.03571, 0.6552, 0.03961, 0.6552, 0.03961, 0.6562, 0.03571, 0.7669, 0.03888, 0.762, 0.03606, 0.762, 0.03606, 0.7669, 0.03888, 0.762, 0.03606, 0.757, 0.03343, 0.757, 0.03343, 0.762, 0.03606, 0.6574, 0.03231, 0.6562, 0.03571, 0.6562, 0.03571, 0.6574, 0.03231, 0.757, 0.03343, 0.7519, 0.03094, 0.7519, 0.03094, 0.757, 0.03343, 0.6589, 0.02934, 0.6574, 0.03231, 0.6574, 0.03231, 0.6589, 0.02934, 0.7519, 0.03094, 0.7466, 0.02851, 0.7466, 0.02851, 0.7519, 0.03094, 0.6606, 0.02677, 0.6589, 0.02934, 0.6589, 0.02934, 0.6606, 0.02677, 0.7466, 0.02851, 0.7409, 0.02609, 0.7409, 0.02609, 0.7466, 0.02851, 0.6627, 0.02456, 0.6606, 0.02677, 0.6606, 0.02677, 0.6627, 0.02456, 0.7409, 0.02609, 0.734, 0.02329, 0.734, 0.02329, 0.7409, 0.02609, 0.6651, 0.02264, 0.6627, 0.02456, 0.6627, 0.02456, 0.6651, 0.02264, 0.734, 0.02329, 0.7276, 0.02089, 0.7276, 0.02089, 0.734, 0.02329, 0.6679, 0.02098, 0.6651, 0.02264, 0.6651, 0.02264, 0.6679, 0.02098, 0.6712, 0.01953, 0.6679, 0.02098, 0.6679, 0.02098, 0.6712, 0.01953, 0.7276, 0.02089, 0.7218, 0.0189, 0.7218, 0.0189, 0.7276, 0.02089, 0.675, 0.01825, 0.6712, 0.01953, 0.6712, 0.01953, 0.675, 0.01825, 0.7218, 0.0189, 0.7164, 0.0173, 0.7164, 0.0173, 0.7218, 0.0189, 0.6792, 0.01708, 0.675, 0.01825, 0.675, 0.01825, 0.6792, 0.01708, 0.7164, 0.0173, 0.7113, 0.01607, 0.7113, 0.01607, 0.7164, 0.0173, 0.684, 0.016, 0.6792, 0.01708, 0.6792, 0.01708, 0.684, 0.016, 0.7113, 0.01607, 0.7066, 0.01522, 0.7066, 0.01522, 0.7113, 0.01607, 0.6886, 0.0152, 0.684, 0.016, 0.684, 0.016, 0.6886, 0.0152, 0.7066, 0.01522, 0.702, 0.01471, 0.702, 0.01471, 0.7066, 0.01522, 0.6931, 0.01472, 0.6886, 0.0152, 0.6886, 0.0152, 0.6931, 0.01472, 0.6975, 0.01455, 0.6931, 0.01472, 0.6931, 0.01472, 0.6975, 0.01455, 0.702, 0.01471, 0.6975, 0.01455, 0.6975, 0.01455, 0.702, 0.01471])
me_path1587_001.materials.append(mat_svgmat_003)
me_path1587_001.use_remesh_fix_poles = True
me_path1587_001.use_remesh_preserve_attributes = False
me_path1587_001.update()

# ---- objects
ob_path1587 = bpy.data.objects.new('path1587', me_path1587_001)

# ---- transforms, parenting, visibility, modifiers, constraints
ob_path1587.location = (-0.37, -0.44, 0.0)
ob_path1587.scale = (10.0, 10.0, 10.0)

# ---- collection membership
col_stencil_svg.objects.link(ob_path1587)

# ---- scene / render settings (as saved in the file)
scene.frame_start = 1; scene.frame_end = 250; scene.frame_set(1)
scene.render.engine = 'BLENDER_EEVEE_NEXT'
scene.cycles.use_denoising = False
scene.cycles.samples = 128
scene.cycles.sampling_pattern = 'TABULATED_SOBOL'
scene.cycles.use_adaptive_sampling = False
scene.cycles.use_light_tree = False
scene.view_settings.view_transform = 'Filmic'
bpy.context.view_layer.update()

# ---- added for rendering (the .blend has no active camera and no usable light): camera, sun
cam_auto = bpy.data.cameras.new('AutoCamera')
cam_auto.lens = 50.0
cam_auto.sensor_width = 36.0
cam_auto.clip_end = 1000.0
ob_auto_camera = bpy.data.objects.new('AutoCamera', cam_auto)
scene.collection.objects.link(ob_auto_camera)
ob_auto_camera.location = (0.997624, -1.19396, 0.792893)
ob_auto_camera.rotation_euler = (1.09748, -7.21219e-08, 0.694738)
scene.camera = ob_auto_camera
light_auto_sun = bpy.data.lights.new('AutoSun', 'SUN')
light_auto_sun.energy = 3.0
light_auto_sun.angle = 0.0523599
ob_auto_sun = bpy.data.objects.new('AutoSun', light_auto_sun)
scene.collection.objects.link(ob_auto_sun)
ob_auto_sun.rotation_euler = (0.872665, 0.174533, 0.523599)
bpy.context.view_layer.update()
